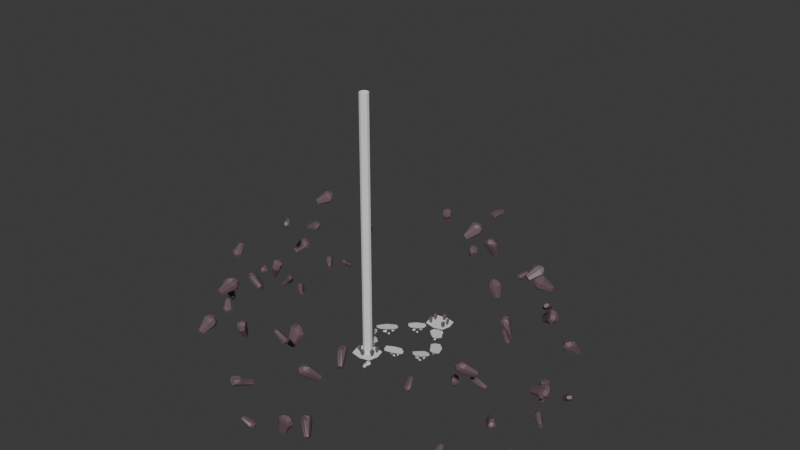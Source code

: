 # Source: map.blend  (saved by Blender 4.0.36; exported with 4.5.12 LTS)
import bpy
from mathutils import Matrix  # noqa: F401  (used for matrix-valued properties, if any)

bpy.ops.wm.read_factory_settings(use_empty=True)
scene = bpy.context.scene
scene.name = 'Scene'

# ---- collections
col_helpers = bpy.data.collections.new('Helpers'); scene.collection.children.link(col_helpers)
col_map = bpy.data.collections.new('Map'); scene.collection.children.link(col_map)
col_floating_rocks = bpy.data.collections.new('Floating rocks'); scene.collection.children.link(col_floating_rocks)

# ---- materials (node trees are filled in below, after node groups)
mat_material_002 = bpy.data.materials.new('Material.002')
mat_material_002.use_transparent_shadow = False
mat_runestone = bpy.data.materials.new('RuneStone')
mat_runestone.use_transparent_shadow = False

# ---- material node trees
mat_material_002.use_nodes = True; mat_material_002.node_tree.nodes.clear()
_N = mat_material_002.node_tree.nodes; _L = mat_material_002.node_tree.links
n0 = _N.new('ShaderNodeBsdfPrincipled'); n0.name = 'Principled BSDF'; n0.location = (10, 300)
n0.inputs[0].default_value = (0.1519, 0.06958, 0.05894, 1.0)
n0.inputs[3].default_value = 1.45
n1 = _N.new('ShaderNodeOutputMaterial'); n1.name = 'Material Output'; n1.location = (300, 300)
_L.new(n0.outputs[0], n1.inputs[0])
n1.is_active_output = True
mat_runestone.use_nodes = True; mat_runestone.node_tree.nodes.clear()
_N = mat_runestone.node_tree.nodes; _L = mat_runestone.node_tree.links
n0 = _N.new('ShaderNodeBsdfPrincipled'); n0.name = 'Principled BSDF'; n0.location = (10, 300)
n0.inputs[0].default_value = (0.1455, 0.0939, 0.1106, 1.0)
n0.inputs[3].default_value = 1.45
n1 = _N.new('ShaderNodeOutputMaterial'); n1.name = 'Material Output'; n1.location = (300, 300)
_L.new(n0.outputs[0], n1.inputs[0])
n1.is_active_output = True

# ---- world
world_world = bpy.data.worlds.new('World'); scene.world = world_world
world_world.use_nodes = True; world_world.node_tree.nodes.clear()
_N = world_world.node_tree.nodes; _L = world_world.node_tree.links
n0 = _N.new('ShaderNodeOutputWorld'); n0.name = 'World Output'; n0.location = (300, 300)
n1 = _N.new('ShaderNodeBackground'); n1.name = 'Background'; n1.location = (10, 300)
n1.inputs[0].default_value = (0.05088, 0.05088, 0.05088, 1.0)
_L.new(n1.outputs[0], n0.inputs[0])
n0.is_active_output = True
world_world.color = (0.05088, 0.05088, 0.05088)
world_world.use_sun_shadow = False
world_world.sun_shadow_jitter_overblur = 0.0

# ---- meshes
me_cube_003 = bpy.data.meshes.new('Cube.003')
me_cube_003.from_pydata([(-1.0, -1.0, -1.0), (-1.0, -1.0, 1.0), (-1.0, 1.0, -1.0), (-1.0, 1.0, 1.0), (1.0, -1.0, -1.0), (1.0, -1.0, 1.0), (1.0, 1.0, -1.0), (1.0, 1.0, 1.0)], [], [(0, 1, 3, 2), (2, 3, 7, 6), (6, 7, 5, 4), (4, 5, 1, 0), (2, 6, 4, 0), (7, 3, 1, 5)])
_uv = me_cube_003.uv_layers.new(name='UVMap')
_uv.uv.foreach_set('vector', [0.375, 0.0, 0.625, 0.0, 0.625, 0.25, 0.375, 0.25, 0.375, 0.25, 0.625, 0.25, 0.625, 0.5, 0.375, 0.5, 0.375, 0.5, 0.625, 0.5, 0.625, 0.75, 0.375, 0.75, 0.375, 0.75, 0.625, 0.75, 0.625, 1.0, 0.375, 1.0, 0.125, 0.5, 0.375, 0.5, 0.375, 0.75, 0.125, 0.75, 0.625, 0.5, 0.875, 0.5, 0.875, 0.75, 0.625, 0.75])
me_cube_003.update()
me_cube_004 = bpy.data.meshes.new('Cube.004')
me_cube_004.from_pydata([(-1.0, -1.0, -1.0), (-1.0, -1.0, 1.0), (-1.0, 1.0, -1.0), (-1.0, 1.0, 1.0), (1.0, -1.0, -1.0), (1.0, -1.0, 1.0), (1.0, 1.0, -1.0), (1.0, 1.0, 1.0)], [], [(0, 1, 3, 2), (2, 3, 7, 6), (6, 7, 5, 4), (4, 5, 1, 0), (2, 6, 4, 0), (7, 3, 1, 5)])
_uv = me_cube_004.uv_layers.new(name='UVMap')
_uv.uv.foreach_set('vector', [0.375, 0.0, 0.625, 0.0, 0.625, 0.25, 0.375, 0.25, 0.375, 0.25, 0.625, 0.25, 0.625, 0.5, 0.375, 0.5, 0.375, 0.5, 0.625, 0.5, 0.625, 0.75, 0.375, 0.75, 0.375, 0.75, 0.625, 0.75, 0.625, 1.0, 0.375, 1.0, 0.125, 0.5, 0.375, 0.5, 0.375, 0.75, 0.125, 0.75, 0.625, 0.5, 0.875, 0.5, 0.875, 0.75, 0.625, 0.75])
me_cube_004.materials.append(mat_material_002)
me_cube_004.update()
me_cube_009 = bpy.data.meshes.new('Cube.009')
me_cube_009.from_pydata([(-1.0, -1.0, -1.0), (-1.0, -1.0, 1.0), (-1.0, 1.0, -1.0), (-1.0, 1.0, 1.0), (1.0, -1.0, -1.0), (1.0, -1.0, 1.0), (1.0, 1.0, -1.0), (1.0, 1.0, 1.0)], [], [(0, 1, 3, 2), (2, 3, 7, 6), (6, 7, 5, 4), (4, 5, 1, 0), (2, 6, 4, 0), (7, 3, 1, 5)])
_uv = me_cube_009.uv_layers.new(name='UVMap')
_uv.uv.foreach_set('vector', [0.375, 0.0, 0.625, 0.0, 0.625, 0.25, 0.375, 0.25, 0.375, 0.25, 0.625, 0.25, 0.625, 0.5, 0.375, 0.5, 0.375, 0.5, 0.625, 0.5, 0.625, 0.75, 0.375, 0.75, 0.375, 0.75, 0.625, 0.75, 0.625, 1.0, 0.375, 1.0, 0.125, 0.5, 0.375, 0.5, 0.375, 0.75, 0.125, 0.75, 0.625, 0.5, 0.875, 0.5, 0.875, 0.75, 0.625, 0.75])
me_cube_009.update()
me_cube_023 = bpy.data.meshes.new('Cube.023')
me_cube_023.from_pydata([(-0.6702, -0.8821, -0.2787), (-1.0, -1.0, 1.0), (-0.8821, 0.8821, 0.003513), (-1.0, 1.0, 1.0), (0.8821, -0.8821, 0.003513), (1.0, -1.0, 1.0), (0.8821, 0.7755, -0.7178), (1.0, 1.0, 1.0), (-1.051, 1.562e-08, -0.6864), (-1.226, 0.0, 1.0), (1.081, 3.953e-09, 0.003513), (1.226, 0.0, 1.0), (-1.757e-09, 1.085, 0.003513), (0.0, 1.23, 1.0), (-1.757e-09, -1.085, 0.003513), (0.0, -1.23, 1.0), (0.0, -3.427e-09, 1.0), (-0.5703, -0.5703, -1.521), (-0.5703, 0.5703, -2.098), (0.5703, -0.3256, -1.345), (0.5703, 0.5664, -2.505), (-0.699, 1.177e-08, -2.098), (0.699, 1.177e-08, -2.098), (-6.402e-09, 0.7015, -2.098), (-6.402e-09, -0.7331, -1.721), (-0.4923, 0.05809, -9.229), (-0.2331, 0.1554, -8.157), (-0.4622, 0.2179, -9.869), (-0.1882, 0.2475, -9.264), (-0.2775, -0.0733, -10.11), (-0.09096, 0.07123, -9.751), (-0.3155, 0.1652, -12.09), (-0.07349, 0.2917, -10.63), (-0.6373, -0.4585, -6.653), (-0.5586, -0.4172, -3.445), (-0.5598, -0.211, -6.508), (-0.3842, -0.237, -3.823), (-0.2702, -0.6123, -6.26), (-0.1759, -0.4594, -4.087), (-0.09336, -0.1766, -7.584), (-0.09248, -0.1151, -4.067), (-0.2511, 0.7466, -4.815), (0.1058, 0.6863, -2.867), (-0.03786, 0.8361, -5.959), (0.2641, 0.6694, -4.435), (-0.1707, 0.3835, -5.078), (0.1726, 0.387, -4.396), (0.07469, 0.5249, -8.387), (0.4425, 0.5308, -6.043)], [], [(8, 9, 3, 2), (12, 13, 7, 6), (10, 11, 5, 4), (14, 15, 1, 0), (2, 12, 23, 18), (16, 9, 1, 15), (13, 3, 9, 16), (4, 14, 24, 19), (6, 7, 11, 10), (0, 1, 9, 8), (8, 2, 18, 21), (7, 13, 16, 11), (11, 16, 15, 5), (10, 4, 19, 22), (4, 5, 15, 14), (2, 3, 13, 12), (14, 0, 17, 24), (0, 8, 21, 17), (12, 6, 20, 23), (6, 10, 22, 20), (24, 17, 21, 18, 23, 20, 22, 19), (25, 26, 28, 27), (27, 28, 32, 31), (31, 32, 30, 29), (29, 30, 26, 25), (27, 31, 29, 25), (32, 28, 26, 30), (33, 34, 36, 35), (35, 36, 40, 39), (39, 40, 38, 37), (37, 38, 34, 33), (35, 39, 37, 33), (40, 36, 34, 38), (41, 42, 44, 43), (43, 44, 48, 47), (47, 48, 46, 45), (45, 46, 42, 41), (43, 47, 45, 41), (48, 44, 42, 46)])
_uv = me_cube_023.uv_layers.new(name='UVMap')
_uv.uv.foreach_set('vector', [0.7242, 0.1939, 0.7223, 3.726e-09, 0.8093, 1.533e-09, 0.7979, 0.115, 0.5006, 0.5206, 0.4999, 0.4058, 0.6106, 0.4058, 0.5987, 0.6038, 0.4819, 0.1269, 0.4957, 0.01314, 0.6101, 0.02869, 0.5827, 0.1406, 0.2341, 0.5859, 0.237, 0.4709, 0.3501, 0.4762, 0.309, 0.6222, 0.3978, 0.5237, 0.5006, 0.5206, 0.5011, 0.7633, 0.4346, 0.7653, 0.8633, 0.5431, 0.7265, 0.5122, 0.7769, 0.4063, 0.8942, 0.4058, 0.8323, 0.6803, 0.7265, 0.6295, 0.7265, 0.5122, 0.8633, 0.5431, 0.1323, 0.5859, 0.2341, 0.5859, 0.2286, 0.7862, 0.1622, 0.7466, 0.3843, 0.1986, 0.3833, -5.933e-09, 0.4957, 0.01314, 0.4819, 0.1269, 0.6123, 0.1533, 0.6101, 0.004541, 0.7223, 3.726e-09, 0.7242, 0.1939, 0.7242, 0.1939, 0.7979, 0.115, 0.764, 0.3581, 0.7143, 0.3581, 0.9496, 0.6798, 0.8323, 0.6803, 0.8633, 0.5431, 1.0, 0.5739, 1.0, 0.5739, 0.8633, 0.5431, 0.8942, 0.4058, 1.0, 0.4567, 0.4819, 0.1269, 0.5827, 0.1406, 0.5013, 0.2871, 0.4529, 0.3671, 0.1323, 0.5859, 0.1216, 0.4709, 0.237, 0.4709, 0.2341, 0.5859, 0.3978, 0.5237, 0.3833, 0.4093, 0.4999, 0.4058, 0.5006, 0.5206, 0.2341, 0.5859, 0.309, 0.6222, 0.2934, 0.7668, 0.2286, 0.7862, 0.6123, 0.1533, 0.7242, 0.1939, 0.7143, 0.3581, 0.6463, 0.2951, 0.5006, 0.5206, 0.5987, 0.6038, 0.5653, 0.8099, 0.5011, 0.7633, 0.3843, 0.1986, 0.4819, 0.1269, 0.4529, 0.3671, 0.3833, 0.4058, 0.8203, 0.6803, 0.8844, 0.6962, 0.8844, 0.786, 0.8613, 0.8405, 0.795, 0.8433, 0.7283, 0.8411, 0.7265, 0.7607, 0.7537, 0.6906, 0.3433, 0.1206, 0.382, 9.763e-08, 0.38, 0.1259, 0.344, 0.1927, 0.344, 0.1927, 0.38, 0.1259, 0.3833, 0.2826, 0.3433, 0.4473, 0.3243, 0.4496, 0.3027, 0.2828, 0.3243, 0.181, 0.3433, 0.2228, 0.08935, 0.8466, 0.06394, 0.8089, 0.06394, 0.6279, 0.1045, 0.7458, 0.7265, 0.4789, 0.7265, 0.7335, 0.6887, 0.509, 0.7084, 0.4058, 0.3027, 0.2828, 0.3027, 0.1266, 0.3089, -1.343e-07, 0.3243, 0.181, 0.1216, 0.3663, 0.1302, -6.546e-09, 0.1525, 0.04185, 0.1335, 0.348, 0.1335, 0.348, 0.1525, 0.04185, 0.1873, 0.06898, 0.1873, 0.4709, 0.1873, 0.4702, 0.1873, 0.06819, 0.227, 0.07156, 0.2405, 0.3205, 0.6159, 0.7227, 0.6106, 0.4771, 0.6559, 0.4058, 0.6559, 0.7704, 0.04905, 0.6677, -3.83e-09, 0.786, -5.483e-09, 0.6285, 0.02602, 0.6781, 0.1873, 0.06819, 0.2031, 0.04194, 0.2253, -3.756e-08, 0.227, 0.07156, 6.363e-09, 0.2175, 0.05805, 1.612e-08, 0.06087, 0.18, 0.01449, 0.3493, 0.01449, 0.3493, 0.06087, 0.18, 0.06394, 0.3656, 4.982e-08, 0.6285, 0.3027, 0.4536, 0.2405, 0.1908, 0.2577, -4.757e-09, 0.3027, 0.07454, 0.07969, 0.2485, 0.06394, 0.1722, 0.1048, -3.505e-08, 0.1216, 0.221, 0.1129, 0.3531, 0.06394, 0.6279, 0.07969, 0.2485, 0.1216, 0.221, 0.6697, 0.7672, 0.6559, 0.5842, 0.6559, 0.4058, 0.6887, 0.5803])
me_cube_023.update()
me_cube_024 = bpy.data.meshes.new('Cube.024')
me_cube_024.from_pydata([(-0.6702, -0.8821, -0.2787), (-1.0, -1.0, 1.0), (-0.8821, 0.8821, 0.003513), (-1.0, 1.0, 1.0), (0.8821, -0.8821, 0.003513), (1.0, -1.0, 1.0), (0.8821, 0.7755, -0.7178), (1.0, 1.0, 1.0), (-1.051, 1.562e-08, -0.6864), (-1.226, 0.0, 1.0), (1.081, 3.953e-09, 0.003513), (1.226, 0.0, 1.0), (-1.757e-09, 1.085, 0.003513), (0.0, 1.23, 1.0), (-1.757e-09, -1.085, 0.003513), (0.0, -1.23, 1.0), (0.0, -3.427e-09, 1.0), (-0.5703, -0.5703, -1.521), (-0.5703, 0.5703, -2.098), (0.5703, -0.3256, -1.345), (0.5703, 0.5664, -2.505), (-0.699, 1.177e-08, -2.098), (0.699, 1.177e-08, -2.098), (-6.402e-09, 0.7015, -2.098), (-6.402e-09, -0.7331, -1.721), (-0.4923, 0.05809, -9.229), (-0.2331, 0.1554, -8.157), (-0.4622, 0.2179, -9.869), (-0.1882, 0.2475, -9.264), (-0.2775, -0.0733, -10.11), (-0.09096, 0.07123, -9.751), (-0.3155, 0.1652, -12.09), (-0.07349, 0.2917, -10.63), (-0.6373, -0.4585, -6.653), (-0.5586, -0.4172, -3.445), (-0.5598, -0.211, -6.508), (-0.3842, -0.237, -3.823), (-0.2702, -0.6123, -6.26), (-0.1759, -0.4594, -4.087), (-0.09336, -0.1766, -7.584), (-0.09248, -0.1151, -4.067), (-0.2511, 0.7466, -4.815), (0.1058, 0.6863, -2.867), (-0.03786, 0.8361, -5.959), (0.2641, 0.6694, -4.435), (-0.1707, 0.3835, -5.078), (0.1726, 0.387, -4.396), (0.07469, 0.5249, -8.387), (0.4425, 0.5308, -6.043)], [], [(8, 9, 3, 2), (12, 13, 7, 6), (10, 11, 5, 4), (14, 15, 1, 0), (2, 12, 23, 18), (16, 9, 1, 15), (13, 3, 9, 16), (4, 14, 24, 19), (6, 7, 11, 10), (0, 1, 9, 8), (8, 2, 18, 21), (7, 13, 16, 11), (11, 16, 15, 5), (10, 4, 19, 22), (4, 5, 15, 14), (2, 3, 13, 12), (14, 0, 17, 24), (0, 8, 21, 17), (12, 6, 20, 23), (6, 10, 22, 20), (24, 17, 21, 18, 23, 20, 22, 19), (25, 26, 28, 27), (27, 28, 32, 31), (31, 32, 30, 29), (29, 30, 26, 25), (27, 31, 29, 25), (32, 28, 26, 30), (33, 34, 36, 35), (35, 36, 40, 39), (39, 40, 38, 37), (37, 38, 34, 33), (35, 39, 37, 33), (40, 36, 34, 38), (41, 42, 44, 43), (43, 44, 48, 47), (47, 48, 46, 45), (45, 46, 42, 41), (43, 47, 45, 41), (48, 44, 42, 46)])
_uv = me_cube_024.uv_layers.new(name='UVMap')
_uv.uv.foreach_set('vector', [0.7242, 0.1939, 0.7223, 3.726e-09, 0.8093, 1.533e-09, 0.7979, 0.115, 0.5006, 0.5206, 0.4999, 0.4058, 0.6106, 0.4058, 0.5987, 0.6038, 0.4819, 0.1269, 0.4957, 0.01314, 0.6101, 0.02869, 0.5827, 0.1406, 0.2341, 0.5859, 0.237, 0.4709, 0.3501, 0.4762, 0.309, 0.6222, 0.3978, 0.5237, 0.5006, 0.5206, 0.5011, 0.7633, 0.4346, 0.7653, 0.8633, 0.5431, 0.7265, 0.5122, 0.7769, 0.4063, 0.8942, 0.4058, 0.8323, 0.6803, 0.7265, 0.6295, 0.7265, 0.5122, 0.8633, 0.5431, 0.1323, 0.5859, 0.2341, 0.5859, 0.2286, 0.7862, 0.1622, 0.7466, 0.3843, 0.1986, 0.3833, -5.933e-09, 0.4957, 0.01314, 0.4819, 0.1269, 0.6123, 0.1533, 0.6101, 0.004541, 0.7223, 3.726e-09, 0.7242, 0.1939, 0.7242, 0.1939, 0.7979, 0.115, 0.764, 0.3581, 0.7143, 0.3581, 0.9496, 0.6798, 0.8323, 0.6803, 0.8633, 0.5431, 1.0, 0.5739, 1.0, 0.5739, 0.8633, 0.5431, 0.8942, 0.4058, 1.0, 0.4567, 0.4819, 0.1269, 0.5827, 0.1406, 0.5013, 0.2871, 0.4529, 0.3671, 0.1323, 0.5859, 0.1216, 0.4709, 0.237, 0.4709, 0.2341, 0.5859, 0.3978, 0.5237, 0.3833, 0.4093, 0.4999, 0.4058, 0.5006, 0.5206, 0.2341, 0.5859, 0.309, 0.6222, 0.2934, 0.7668, 0.2286, 0.7862, 0.6123, 0.1533, 0.7242, 0.1939, 0.7143, 0.3581, 0.6463, 0.2951, 0.5006, 0.5206, 0.5987, 0.6038, 0.5653, 0.8099, 0.5011, 0.7633, 0.3843, 0.1986, 0.4819, 0.1269, 0.4529, 0.3671, 0.3833, 0.4058, 0.8203, 0.6803, 0.8844, 0.6962, 0.8844, 0.786, 0.8613, 0.8405, 0.795, 0.8433, 0.7283, 0.8411, 0.7265, 0.7607, 0.7537, 0.6906, 0.3433, 0.1206, 0.382, 9.763e-08, 0.38, 0.1259, 0.344, 0.1927, 0.344, 0.1927, 0.38, 0.1259, 0.3833, 0.2826, 0.3433, 0.4473, 0.3243, 0.4496, 0.3027, 0.2828, 0.3243, 0.181, 0.3433, 0.2228, 0.08935, 0.8466, 0.06394, 0.8089, 0.06394, 0.6279, 0.1045, 0.7458, 0.7265, 0.4789, 0.7265, 0.7335, 0.6887, 0.509, 0.7084, 0.4058, 0.3027, 0.2828, 0.3027, 0.1266, 0.3089, -1.343e-07, 0.3243, 0.181, 0.1216, 0.3663, 0.1302, -6.546e-09, 0.1525, 0.04185, 0.1335, 0.348, 0.1335, 0.348, 0.1525, 0.04185, 0.1873, 0.06898, 0.1873, 0.4709, 0.1873, 0.4702, 0.1873, 0.06819, 0.227, 0.07156, 0.2405, 0.3205, 0.6159, 0.7227, 0.6106, 0.4771, 0.6559, 0.4058, 0.6559, 0.7704, 0.04905, 0.6677, -3.83e-09, 0.786, -5.483e-09, 0.6285, 0.02602, 0.6781, 0.1873, 0.06819, 0.2031, 0.04194, 0.2253, -3.756e-08, 0.227, 0.07156, 6.363e-09, 0.2175, 0.05805, 1.612e-08, 0.06087, 0.18, 0.01449, 0.3493, 0.01449, 0.3493, 0.06087, 0.18, 0.06394, 0.3656, 4.982e-08, 0.6285, 0.3027, 0.4536, 0.2405, 0.1908, 0.2577, -4.757e-09, 0.3027, 0.07454, 0.07969, 0.2485, 0.06394, 0.1722, 0.1048, -3.505e-08, 0.1216, 0.221, 0.1129, 0.3531, 0.06394, 0.6279, 0.07969, 0.2485, 0.1216, 0.221, 0.6697, 0.7672, 0.6559, 0.5842, 0.6559, 0.4058, 0.6887, 0.5803])
me_cube_024.update()
me_cube_012 = bpy.data.meshes.new('Cube.012')
me_cube_012.from_pydata([(-0.5522, -0.5522, -1.05), (-0.7132, -1.0, 0.6491), (-0.5522, 0.5522, -1.05), (-0.7132, 1.0, 0.6491), (0.5522, -0.5522, -1.05), (0.6718, -1.0, 0.6922), (0.5522, 0.5522, -1.05), (0.6718, 1.0, 0.6922), (-0.8334, -1.0, 0.2659), (-0.8334, 1.0, 0.2659), (0.9302, 1.0, 0.2803), (0.9302, -1.0, 0.2803), (0.0, 0.6706, -1.05), (0.0, 1.214, 0.788), (0.0, -0.6706, -1.05), (0.0, -1.214, 0.8248), (0.0, -1.214, 0.3449), (0.0, 1.214, 0.3449), (-0.6192, 0.0, -1.05), (-0.8308, 0.0, 0.8216), (0.6192, 0.0, -1.05), (0.8308, 0.0, 0.8216), (1.4, 0.0, 0.3449), (-1.4, 0.0, 0.3449), (0.0, 0.0, 1.0), (0.0, 0.0, -1.05)], [], [(23, 19, 3, 9), (17, 13, 7, 10), (22, 21, 5, 11), (16, 15, 1, 8), (25, 20, 4, 14), (24, 19, 1, 15), (14, 16, 8, 0), (20, 22, 11, 4), (12, 17, 10, 6), (18, 23, 9, 2), (2, 9, 17, 12), (4, 11, 16, 14), (21, 24, 15, 5), (18, 25, 14, 0), (11, 5, 15, 16), (9, 3, 13, 17), (2, 12, 25, 18), (7, 13, 24, 21), (0, 8, 23, 18), (6, 10, 22, 20), (13, 3, 19, 24), (12, 6, 20, 25), (10, 7, 21, 22), (8, 1, 19, 23)])
_uv = me_cube_012.uv_layers.new(name='UVMap')
_uv.uv.foreach_set('vector', [0.5, 0.125, 0.625, 0.125, 0.625, 0.25, 0.5, 0.25, 0.5, 0.375, 0.625, 0.375, 0.625, 0.5, 0.5, 0.5, 0.5, 0.625, 0.625, 0.625, 0.625, 0.75, 0.5, 0.75, 0.5, 0.875, 0.625, 0.875, 0.625, 1.0, 0.5, 1.0, 0.25, 0.625, 0.375, 0.625, 0.375, 0.75, 0.25, 0.75, 0.75, 0.625, 0.875, 0.625, 0.875, 0.75, 0.75, 0.75, 0.375, 0.875, 0.5, 0.875, 0.5, 1.0, 0.375, 1.0, 0.375, 0.625, 0.5, 0.625, 0.5, 0.75, 0.375, 0.75, 0.375, 0.375, 0.5, 0.375, 0.5, 0.5, 0.375, 0.5, 0.375, 0.125, 0.5, 0.125, 0.5, 0.25, 0.375, 0.25, 0.375, 0.25, 0.5, 0.25, 0.5, 0.375, 0.375, 0.375, 0.375, 0.75, 0.5, 0.75, 0.5, 0.875, 0.375, 0.875, 0.625, 0.625, 0.75, 0.625, 0.75, 0.75, 0.625, 0.75, 0.125, 0.625, 0.25, 0.625, 0.25, 0.75, 0.125, 0.75, 0.5, 0.75, 0.625, 0.75, 0.625, 0.875, 0.5, 0.875, 0.5, 0.25, 0.625, 0.25, 0.625, 0.375, 0.5, 0.375, 0.125, 0.5, 0.25, 0.5, 0.25, 0.625, 0.125, 0.625, 0.625, 0.5, 0.75, 0.5, 0.75, 0.625, 0.625, 0.625, 0.375, 0.0, 0.5, 0.0, 0.5, 0.125, 0.375, 0.125, 0.375, 0.5, 0.5, 0.5, 0.5, 0.625, 0.375, 0.625, 0.75, 0.5, 0.875, 0.5, 0.875, 0.625, 0.75, 0.625, 0.25, 0.5, 0.375, 0.5, 0.375, 0.625, 0.25, 0.625, 0.5, 0.5, 0.625, 0.5, 0.625, 0.625, 0.5, 0.625, 0.5, 0.0, 0.625, 0.0, 0.625, 0.125, 0.5, 0.125])
me_cube_012.materials.append(mat_runestone)
me_cube_012.update()
me_cube_013 = bpy.data.meshes.new('Cube.013')
me_cube_013.from_pydata([(-0.5522, -0.5522, -1.05), (-0.7132, -1.0, 0.6491), (-0.5522, 0.5522, -1.05), (-0.7132, 1.0, 0.6491), (0.5522, -0.5522, -1.05), (0.6718, -1.0, 0.6922), (0.5522, 0.5522, -1.05), (0.6718, 1.0, 0.6922), (-0.8334, -1.0, 0.2659), (-0.8334, 1.0, 0.2659), (0.9302, 1.0, 0.2803), (0.9302, -1.0, 0.2803), (0.0, 0.6706, -1.05), (0.0, 1.214, 0.788), (0.0, -0.6706, -1.05), (0.0, -1.214, 0.8248), (0.0, -1.214, 0.3449), (0.0, 1.214, 0.3449), (-0.6192, 0.0, -1.05), (-0.8308, 0.0, 0.8216), (0.6192, 0.0, -1.05), (0.8308, 0.0, 0.8216), (1.4, 0.0, 0.3449), (-1.4, 0.0, 0.3449), (0.0, 0.0, 1.0), (0.0, 0.0, -1.05)], [], [(23, 19, 3, 9), (17, 13, 7, 10), (22, 21, 5, 11), (16, 15, 1, 8), (25, 20, 4, 14), (24, 19, 1, 15), (14, 16, 8, 0), (20, 22, 11, 4), (12, 17, 10, 6), (18, 23, 9, 2), (2, 9, 17, 12), (4, 11, 16, 14), (21, 24, 15, 5), (18, 25, 14, 0), (11, 5, 15, 16), (9, 3, 13, 17), (2, 12, 25, 18), (7, 13, 24, 21), (0, 8, 23, 18), (6, 10, 22, 20), (13, 3, 19, 24), (12, 6, 20, 25), (10, 7, 21, 22), (8, 1, 19, 23)])
_uv = me_cube_013.uv_layers.new(name='UVMap')
_uv.uv.foreach_set('vector', [0.5, 0.125, 0.625, 0.125, 0.625, 0.25, 0.5, 0.25, 0.5, 0.375, 0.625, 0.375, 0.625, 0.5, 0.5, 0.5, 0.5, 0.625, 0.625, 0.625, 0.625, 0.75, 0.5, 0.75, 0.5, 0.875, 0.625, 0.875, 0.625, 1.0, 0.5, 1.0, 0.25, 0.625, 0.375, 0.625, 0.375, 0.75, 0.25, 0.75, 0.75, 0.625, 0.875, 0.625, 0.875, 0.75, 0.75, 0.75, 0.375, 0.875, 0.5, 0.875, 0.5, 1.0, 0.375, 1.0, 0.375, 0.625, 0.5, 0.625, 0.5, 0.75, 0.375, 0.75, 0.375, 0.375, 0.5, 0.375, 0.5, 0.5, 0.375, 0.5, 0.375, 0.125, 0.5, 0.125, 0.5, 0.25, 0.375, 0.25, 0.375, 0.25, 0.5, 0.25, 0.5, 0.375, 0.375, 0.375, 0.375, 0.75, 0.5, 0.75, 0.5, 0.875, 0.375, 0.875, 0.625, 0.625, 0.75, 0.625, 0.75, 0.75, 0.625, 0.75, 0.125, 0.625, 0.25, 0.625, 0.25, 0.75, 0.125, 0.75, 0.5, 0.75, 0.625, 0.75, 0.625, 0.875, 0.5, 0.875, 0.5, 0.25, 0.625, 0.25, 0.625, 0.375, 0.5, 0.375, 0.125, 0.5, 0.25, 0.5, 0.25, 0.625, 0.125, 0.625, 0.625, 0.5, 0.75, 0.5, 0.75, 0.625, 0.625, 0.625, 0.375, 0.0, 0.5, 0.0, 0.5, 0.125, 0.375, 0.125, 0.375, 0.5, 0.5, 0.5, 0.5, 0.625, 0.375, 0.625, 0.75, 0.5, 0.875, 0.5, 0.875, 0.625, 0.75, 0.625, 0.25, 0.5, 0.375, 0.5, 0.375, 0.625, 0.25, 0.625, 0.5, 0.5, 0.625, 0.5, 0.625, 0.625, 0.5, 0.625, 0.5, 0.0, 0.625, 0.0, 0.625, 0.125, 0.5, 0.125])
me_cube_013.materials.append(mat_runestone)
me_cube_013.update()
me_cube_014 = bpy.data.meshes.new('Cube.014')
me_cube_014.from_pydata([(-0.5522, -0.5522, -1.05), (-0.7132, -1.0, 0.6491), (-0.5522, 0.5522, -1.05), (-0.7132, 1.0, 0.6491), (0.5522, -0.5522, -1.05), (0.6718, -1.0, 0.6922), (0.5522, 0.5522, -1.05), (0.6718, 1.0, 0.6922), (-0.8334, -1.0, 0.2659), (-0.8334, 1.0, 0.2659), (0.9302, 1.0, 0.2803), (0.9302, -1.0, 0.2803), (0.0, 0.6706, -1.05), (0.0, 1.214, 0.788), (0.0, -0.6706, -1.05), (0.0, -1.214, 0.8248), (0.0, -1.214, 0.3449), (0.0, 1.214, 0.3449), (-0.6192, 0.0, -1.05), (-0.8308, 0.0, 0.8216), (0.6192, 0.0, -1.05), (0.8308, 0.0, 0.8216), (1.4, 0.0, 0.3449), (-1.4, 0.0, 0.3449), (0.0, 0.0, 1.0), (0.0, 0.0, -1.05)], [], [(23, 19, 3, 9), (17, 13, 7, 10), (22, 21, 5, 11), (16, 15, 1, 8), (25, 20, 4, 14), (24, 19, 1, 15), (14, 16, 8, 0), (20, 22, 11, 4), (12, 17, 10, 6), (18, 23, 9, 2), (2, 9, 17, 12), (4, 11, 16, 14), (21, 24, 15, 5), (18, 25, 14, 0), (11, 5, 15, 16), (9, 3, 13, 17), (2, 12, 25, 18), (7, 13, 24, 21), (0, 8, 23, 18), (6, 10, 22, 20), (13, 3, 19, 24), (12, 6, 20, 25), (10, 7, 21, 22), (8, 1, 19, 23)])
_uv = me_cube_014.uv_layers.new(name='UVMap')
_uv.uv.foreach_set('vector', [0.5, 0.125, 0.625, 0.125, 0.625, 0.25, 0.5, 0.25, 0.5, 0.375, 0.625, 0.375, 0.625, 0.5, 0.5, 0.5, 0.5, 0.625, 0.625, 0.625, 0.625, 0.75, 0.5, 0.75, 0.5, 0.875, 0.625, 0.875, 0.625, 1.0, 0.5, 1.0, 0.25, 0.625, 0.375, 0.625, 0.375, 0.75, 0.25, 0.75, 0.75, 0.625, 0.875, 0.625, 0.875, 0.75, 0.75, 0.75, 0.375, 0.875, 0.5, 0.875, 0.5, 1.0, 0.375, 1.0, 0.375, 0.625, 0.5, 0.625, 0.5, 0.75, 0.375, 0.75, 0.375, 0.375, 0.5, 0.375, 0.5, 0.5, 0.375, 0.5, 0.375, 0.125, 0.5, 0.125, 0.5, 0.25, 0.375, 0.25, 0.375, 0.25, 0.5, 0.25, 0.5, 0.375, 0.375, 0.375, 0.375, 0.75, 0.5, 0.75, 0.5, 0.875, 0.375, 0.875, 0.625, 0.625, 0.75, 0.625, 0.75, 0.75, 0.625, 0.75, 0.125, 0.625, 0.25, 0.625, 0.25, 0.75, 0.125, 0.75, 0.5, 0.75, 0.625, 0.75, 0.625, 0.875, 0.5, 0.875, 0.5, 0.25, 0.625, 0.25, 0.625, 0.375, 0.5, 0.375, 0.125, 0.5, 0.25, 0.5, 0.25, 0.625, 0.125, 0.625, 0.625, 0.5, 0.75, 0.5, 0.75, 0.625, 0.625, 0.625, 0.375, 0.0, 0.5, 0.0, 0.5, 0.125, 0.375, 0.125, 0.375, 0.5, 0.5, 0.5, 0.5, 0.625, 0.375, 0.625, 0.75, 0.5, 0.875, 0.5, 0.875, 0.625, 0.75, 0.625, 0.25, 0.5, 0.375, 0.5, 0.375, 0.625, 0.25, 0.625, 0.5, 0.5, 0.625, 0.5, 0.625, 0.625, 0.5, 0.625, 0.5, 0.0, 0.625, 0.0, 0.625, 0.125, 0.5, 0.125])
me_cube_014.materials.append(mat_runestone)
me_cube_014.update()
me_cube_015 = bpy.data.meshes.new('Cube.015')
me_cube_015.from_pydata([(-0.5522, -0.5522, -1.05), (-0.7132, -1.0, 0.6491), (-0.5522, 0.5522, -1.05), (-0.7132, 1.0, 0.6491), (0.5522, -0.5522, -1.05), (0.6718, -1.0, 0.6922), (0.5522, 0.5522, -1.05), (0.6718, 1.0, 0.6922), (-0.8334, -1.0, 0.2659), (-0.8334, 1.0, 0.2659), (0.9302, 1.0, 0.2803), (0.9302, -1.0, 0.2803), (0.0, 0.6706, -1.05), (0.0, 1.214, 0.788), (0.0, -0.6706, -1.05), (0.0, -1.214, 0.8248), (0.0, -1.214, 0.3449), (0.0, 1.214, 0.3449), (-0.6192, 0.0, -1.05), (-0.8308, 0.0, 0.8216), (0.6192, 0.0, -1.05), (0.8308, 0.0, 0.8216), (1.4, 0.0, 0.3449), (-1.4, 0.0, 0.3449), (0.0, 0.0, 1.0), (0.0, 0.0, -1.05)], [], [(23, 19, 3, 9), (17, 13, 7, 10), (22, 21, 5, 11), (16, 15, 1, 8), (25, 20, 4, 14), (24, 19, 1, 15), (14, 16, 8, 0), (20, 22, 11, 4), (12, 17, 10, 6), (18, 23, 9, 2), (2, 9, 17, 12), (4, 11, 16, 14), (21, 24, 15, 5), (18, 25, 14, 0), (11, 5, 15, 16), (9, 3, 13, 17), (2, 12, 25, 18), (7, 13, 24, 21), (0, 8, 23, 18), (6, 10, 22, 20), (13, 3, 19, 24), (12, 6, 20, 25), (10, 7, 21, 22), (8, 1, 19, 23)])
_uv = me_cube_015.uv_layers.new(name='UVMap')
_uv.uv.foreach_set('vector', [0.5, 0.125, 0.625, 0.125, 0.625, 0.25, 0.5, 0.25, 0.5, 0.375, 0.625, 0.375, 0.625, 0.5, 0.5, 0.5, 0.5, 0.625, 0.625, 0.625, 0.625, 0.75, 0.5, 0.75, 0.5, 0.875, 0.625, 0.875, 0.625, 1.0, 0.5, 1.0, 0.25, 0.625, 0.375, 0.625, 0.375, 0.75, 0.25, 0.75, 0.75, 0.625, 0.875, 0.625, 0.875, 0.75, 0.75, 0.75, 0.375, 0.875, 0.5, 0.875, 0.5, 1.0, 0.375, 1.0, 0.375, 0.625, 0.5, 0.625, 0.5, 0.75, 0.375, 0.75, 0.375, 0.375, 0.5, 0.375, 0.5, 0.5, 0.375, 0.5, 0.375, 0.125, 0.5, 0.125, 0.5, 0.25, 0.375, 0.25, 0.375, 0.25, 0.5, 0.25, 0.5, 0.375, 0.375, 0.375, 0.375, 0.75, 0.5, 0.75, 0.5, 0.875, 0.375, 0.875, 0.625, 0.625, 0.75, 0.625, 0.75, 0.75, 0.625, 0.75, 0.125, 0.625, 0.25, 0.625, 0.25, 0.75, 0.125, 0.75, 0.5, 0.75, 0.625, 0.75, 0.625, 0.875, 0.5, 0.875, 0.5, 0.25, 0.625, 0.25, 0.625, 0.375, 0.5, 0.375, 0.125, 0.5, 0.25, 0.5, 0.25, 0.625, 0.125, 0.625, 0.625, 0.5, 0.75, 0.5, 0.75, 0.625, 0.625, 0.625, 0.375, 0.0, 0.5, 0.0, 0.5, 0.125, 0.375, 0.125, 0.375, 0.5, 0.5, 0.5, 0.5, 0.625, 0.375, 0.625, 0.75, 0.5, 0.875, 0.5, 0.875, 0.625, 0.75, 0.625, 0.25, 0.5, 0.375, 0.5, 0.375, 0.625, 0.25, 0.625, 0.5, 0.5, 0.625, 0.5, 0.625, 0.625, 0.5, 0.625, 0.5, 0.0, 0.625, 0.0, 0.625, 0.125, 0.5, 0.125])
me_cube_015.materials.append(mat_runestone)
me_cube_015.update()
me_cube_016 = bpy.data.meshes.new('Cube.016')
me_cube_016.from_pydata([(-0.5522, -0.5522, -1.05), (-0.7132, -1.0, 0.6491), (-0.5522, 0.5522, -1.05), (-0.7132, 1.0, 0.6491), (0.5522, -0.5522, -1.05), (0.6718, -1.0, 0.6922), (0.5522, 0.5522, -1.05), (0.6718, 1.0, 0.6922), (-0.8334, -1.0, 0.2659), (-0.8334, 1.0, 0.2659), (0.9302, 1.0, 0.2803), (0.9302, -1.0, 0.2803), (0.0, 0.6706, -1.05), (0.0, 1.214, 0.788), (0.0, -0.6706, -1.05), (0.0, -1.214, 0.8248), (0.0, -1.214, 0.3449), (0.0, 1.214, 0.3449), (-0.6192, 0.0, -1.05), (-0.8308, 0.0, 0.8216), (0.6192, 0.0, -1.05), (0.8308, 0.0, 0.8216), (1.4, 0.0, 0.3449), (-1.4, 0.0, 0.3449), (0.0, 0.0, 1.0), (0.0, 0.0, -1.05)], [], [(23, 19, 3, 9), (17, 13, 7, 10), (22, 21, 5, 11), (16, 15, 1, 8), (25, 20, 4, 14), (24, 19, 1, 15), (14, 16, 8, 0), (20, 22, 11, 4), (12, 17, 10, 6), (18, 23, 9, 2), (2, 9, 17, 12), (4, 11, 16, 14), (21, 24, 15, 5), (18, 25, 14, 0), (11, 5, 15, 16), (9, 3, 13, 17), (2, 12, 25, 18), (7, 13, 24, 21), (0, 8, 23, 18), (6, 10, 22, 20), (13, 3, 19, 24), (12, 6, 20, 25), (10, 7, 21, 22), (8, 1, 19, 23)])
_uv = me_cube_016.uv_layers.new(name='UVMap')
_uv.uv.foreach_set('vector', [0.5, 0.125, 0.625, 0.125, 0.625, 0.25, 0.5, 0.25, 0.5, 0.375, 0.625, 0.375, 0.625, 0.5, 0.5, 0.5, 0.5, 0.625, 0.625, 0.625, 0.625, 0.75, 0.5, 0.75, 0.5, 0.875, 0.625, 0.875, 0.625, 1.0, 0.5, 1.0, 0.25, 0.625, 0.375, 0.625, 0.375, 0.75, 0.25, 0.75, 0.75, 0.625, 0.875, 0.625, 0.875, 0.75, 0.75, 0.75, 0.375, 0.875, 0.5, 0.875, 0.5, 1.0, 0.375, 1.0, 0.375, 0.625, 0.5, 0.625, 0.5, 0.75, 0.375, 0.75, 0.375, 0.375, 0.5, 0.375, 0.5, 0.5, 0.375, 0.5, 0.375, 0.125, 0.5, 0.125, 0.5, 0.25, 0.375, 0.25, 0.375, 0.25, 0.5, 0.25, 0.5, 0.375, 0.375, 0.375, 0.375, 0.75, 0.5, 0.75, 0.5, 0.875, 0.375, 0.875, 0.625, 0.625, 0.75, 0.625, 0.75, 0.75, 0.625, 0.75, 0.125, 0.625, 0.25, 0.625, 0.25, 0.75, 0.125, 0.75, 0.5, 0.75, 0.625, 0.75, 0.625, 0.875, 0.5, 0.875, 0.5, 0.25, 0.625, 0.25, 0.625, 0.375, 0.5, 0.375, 0.125, 0.5, 0.25, 0.5, 0.25, 0.625, 0.125, 0.625, 0.625, 0.5, 0.75, 0.5, 0.75, 0.625, 0.625, 0.625, 0.375, 0.0, 0.5, 0.0, 0.5, 0.125, 0.375, 0.125, 0.375, 0.5, 0.5, 0.5, 0.5, 0.625, 0.375, 0.625, 0.75, 0.5, 0.875, 0.5, 0.875, 0.625, 0.75, 0.625, 0.25, 0.5, 0.375, 0.5, 0.375, 0.625, 0.25, 0.625, 0.5, 0.5, 0.625, 0.5, 0.625, 0.625, 0.5, 0.625, 0.5, 0.0, 0.625, 0.0, 0.625, 0.125, 0.5, 0.125])
me_cube_016.materials.append(mat_runestone)
me_cube_016.update()
me_cube_025 = bpy.data.meshes.new('Cube.025')
me_cube_025.from_pydata([(11.32, -2.125, 1.659), (10.82, -3.28, 2.382), (3.944, 3.457, 1.416), (3.149, 3.518, 1.912), (15.46, 1.543, 1.497), (16.22, 1.36, 2.001), (8.065, 8.218, 0.6735), (6.934, 9.538, 1.437), (7.28, 0.04379, 1.305), (6.865, -0.3523, 2.168), (12.39, 5.671, 1.188), (12.74, 6.088, 1.646), (4.565, 6.796, 1.17), (3.666, 7.356, 1.634), (13.81, -1.333, 1.729), (14.31, -1.878, 2.262), (9.805, 2.868, 1.907), (10.53, -0.7725, 0.9425), (6.06, 3.235, 0.3768), (12.5, 3.002, 0.7286), (8.54, 6.429, -0.08051), (8.12, 0.9153, 0.5381), (11.47, 4.588, 0.2399), (6.659, 5.326, 0.2174), (12.58, -0.0182, 0.7783), (8.378, 1.4, -3.015), (8.589, 2.479, -2.57), (7.781, 2.024, -3.375), (8.286, 2.894, -3.145), (9.392, 1.455, -3.461), (9.28, 2.49, -3.361), (8.342, 2.148, -4.482), (8.349, 3.317, -3.853), (9.953, -0.7259, -1.589), (10.01, -0.2592, -0.044), (9.232, 0.3624, -1.598), (9.769, 0.8194, -0.3123), (11.44, -0.3788, -1.427), (11.14, 0.5146, -0.425), (10.25, 1.645, -2.232), (10.02, 2.009, -0.5254), (5.883, 4.669, -1.066), (6.96, 5.545, -0.1808), (5.829, 5.577, -1.695), (7.381, 5.876, -0.9814), (7.74, 3.588, -1.13), (8.496, 4.574, -0.8733), (7.635, 4.664, -2.841), (8.418, 5.805, -1.777), (24.36, -21.6, 4.459), (23.52, -22.65, 5.285), (17.46, -12.92, 3.086), (16.71, -12.71, 3.546), (29.58, -19.78, 4.288), (30.36, -20.65, 4.954), (22.3, -8.96, 2.04), (21.5, -7.52, 2.645), (20.38, -17.04, 3.462), (19.87, -17.26, 4.341), (26.53, -12.59, 3.035), (26.94, -12.21, 3.466), (18.73, -9.861, 2.553), (18.08, -9.203, 2.935), (27.17, -22.43, 4.77), (27.45, -23.57, 5.515), (23.41, -14.74, 3.904), (23.79, -19.39, 3.451), (19.51, -13.53, 2.146), (26.45, -15.92, 2.938), (22.49, -10.84, 1.476), (21.39, -16.44, 2.653), (25.43, -13.56, 2.154), (20.42, -11.59, 1.808), (26.16, -19.77, 3.415), (21.76, -16.33, -0.9219), (22.11, -15.22, -0.5801), (21.22, -15.57, -1.375), (21.86, -14.77, -1.212), (22.89, -16.66, -1.306), (22.86, -15.47, -1.332), (21.84, -15.68, -2.462), (21.99, -14.41, -1.957), (23.2, -19.28, 0.872), (23.3, -18.64, 2.361), (22.57, -17.71, 0.6736), (23.19, -17.31, 1.943), (24.89, -19.6, 1.122), (24.65, -18.3, 1.982), (23.84, -16.71, -0.03614), (23.6, -16.04, 1.602), (19.59, -12.26, 0.5686), (20.75, -11.45, 1.401), (19.74, -11.46, -0.1408), (21.23, -11.27, 0.5873), (21.34, -13.71, 0.6929), (22.25, -12.85, 0.8834), (21.38, -12.73, -1.129), (22.32, -11.62, -0.1517), (19.58, -36.68, 8.959), (18.31, -36.29, 9.557), (23.24, -28.94, 7.385), (23.09, -28.13, 7.747), (24.09, -39.8, 9.686), (24.08, -40.4, 10.34), (28.76, -32.08, 7.567), (29.7, -30.74, 8.203), (20.72, -32.59, 7.786), (20.2, -32.1, 8.54), (27.29, -36.29, 8.796), (27.74, -36.44, 9.32), (26.58, -29.05, 7.417), (26.88, -28.17, 7.777), (20.93, -38.78, 9.556), (20.52, -39.21, 10.18), (23.97, -34.27, 8.93), (20.69, -35.8, 8.096), (23.56, -31.04, 6.723), (24.78, -36.94, 8.33), (27.2, -32.84, 6.837), (21.79, -33.36, 7.22), (26.09, -35.83, 7.665), (25.71, -31.29, 6.749), (21.93, -37.6, 8.372), (22.5, -34.19, 3.803), (23.57, -34.08, 4.301), (23.0, -33.57, 3.346), (23.93, -33.83, 3.689), (22.81, -35.24, 3.578), (23.77, -34.88, 3.664), (23.3, -34.29, 2.374), (24.4, -33.94, 3.018), (20.72, -35.79, 5.504), (21.11, -35.42, 7.027), (21.62, -34.92, 5.355), (22.11, -35.06, 6.727), (21.4, -37.08, 5.977), (22.13, -36.39, 6.896), (23.12, -35.74, 4.959), (23.33, -35.12, 6.584), (25.0, -30.95, 5.328), (26.01, -31.59, 6.419), (25.9, -30.87, 4.744), (26.48, -32.05, 5.72), (24.36, -32.8, 5.575), (25.46, -33.28, 5.998), (25.49, -32.83, 3.907), (26.69, -33.15, 5.132), (5.314, -49.86, 14.56), (4.221, -49.12, 15.23), (12.38, -43.19, 12.71), (12.56, -42.42, 13.05), (8.06, -54.65, 14.94), (7.618, -55.38, 15.55), (16.43, -48.04, 12.44), (17.75, -47.3, 12.94), (8.726, -45.8, 13.43), (8.453, -45.2, 14.23), (13.64, -51.59, 13.86), (14.04, -51.91, 14.35), (15.37, -44.63, 12.41), (15.92, -44.01, 12.69), (5.609, -52.47, 14.95), (5.173, -52.73, 15.52), (11.25, -48.56, 14.29), (7.127, -49.16, 13.68), (11.92, -45.22, 12.09), (10.84, -51.53, 13.61), (14.7, -48.19, 11.88), (9.423, -46.86, 12.77), (12.61, -50.69, 12.83), (13.8, -46.21, 11.91), (7.308, -51.46, 13.82), (9.599, -47.73, 9.283), (10.68, -48.02, 9.694), (10.26, -47.32, 8.794), (11.08, -47.9, 9.055), (9.49, -48.83, 9.017), (10.54, -48.81, 9.033), (10.22, -48.05, 7.793), (11.42, -48.15, 8.348), (7.476, -48.73, 11.89), (7.847, -48.77, 12.6), (8.554, -48.26, 10.89), (9.013, -48.67, 12.23), (7.239, -50.46, 11.46), (8.377, -50.07, 12.37), (9.648, -49.52, 10.37), (10.16, -49.07, 11.99), (13.1, -45.64, 10.56), (13.95, -46.59, 11.56), (13.85, -45.95, 9.897), (14.15, -47.18, 10.83), (12.15, -47.03, 12.64), (12.9, -47.97, 11.21), (12.82, -47.54, 9.132), (13.95, -48.28, 10.24)], [], [(8, 9, 3, 2), (12, 13, 7, 6), (10, 11, 5, 4), (14, 15, 1, 0), (2, 12, 23, 18), (16, 9, 1, 15), (13, 3, 9, 16), (4, 14, 24, 19), (6, 7, 11, 10), (0, 1, 9, 8), (8, 2, 18, 21), (7, 13, 16, 11), (11, 16, 15, 5), (10, 4, 19, 22), (4, 5, 15, 14), (2, 3, 13, 12), (14, 0, 17, 24), (0, 8, 21, 17), (12, 6, 20, 23), (6, 10, 22, 20), (24, 17, 21, 18, 23, 20, 22, 19), (25, 26, 28, 27), (27, 28, 32, 31), (31, 32, 30, 29), (29, 30, 26, 25), (27, 31, 29, 25), (32, 28, 26, 30), (33, 34, 36, 35), (35, 36, 40, 39), (39, 40, 38, 37), (37, 38, 34, 33), (35, 39, 37, 33), (40, 36, 34, 38), (41, 42, 44, 43), (43, 44, 48, 47), (47, 48, 46, 45), (45, 46, 42, 41), (43, 47, 45, 41), (48, 44, 42, 46), (57, 58, 52, 51), (61, 62, 56, 55), (59, 60, 54, 53), (63, 64, 50, 49), (51, 61, 72, 67), (65, 58, 50, 64), (62, 52, 58, 65), (53, 63, 73, 68), (55, 56, 60, 59), (49, 50, 58, 57), (57, 51, 67, 70), (56, 62, 65, 60), (60, 65, 64, 54), (59, 53, 68, 71), (53, 54, 64, 63), (51, 52, 62, 61), (63, 49, 66, 73), (49, 57, 70, 66), (61, 55, 69, 72), (55, 59, 71, 69), (73, 66, 70, 67, 72, 69, 71, 68), (74, 75, 77, 76), (76, 77, 81, 80), (80, 81, 79, 78), (78, 79, 75, 74), (76, 80, 78, 74), (81, 77, 75, 79), (82, 83, 85, 84), (84, 85, 89, 88), (88, 89, 87, 86), (86, 87, 83, 82), (84, 88, 86, 82), (89, 85, 83, 87), (90, 91, 93, 92), (92, 93, 97, 96), (96, 97, 95, 94), (94, 95, 91, 90), (92, 96, 94, 90), (97, 93, 91, 95), (106, 107, 101, 100), (110, 111, 105, 104), (108, 109, 103, 102), (112, 113, 99, 98), (100, 110, 121, 116), (114, 107, 99, 113), (111, 101, 107, 114), (102, 112, 122, 117), (104, 105, 109, 108), (98, 99, 107, 106), (106, 100, 116, 119), (105, 111, 114, 109), (109, 114, 113, 103), (108, 102, 117, 120), (102, 103, 113, 112), (100, 101, 111, 110), (112, 98, 115, 122), (98, 106, 119, 115), (110, 104, 118, 121), (104, 108, 120, 118), (122, 115, 119, 116, 121, 118, 120, 117), (123, 124, 126, 125), (125, 126, 130, 129), (129, 130, 128, 127), (127, 128, 124, 123), (125, 129, 127, 123), (130, 126, 124, 128), (131, 132, 134, 133), (133, 134, 138, 137), (137, 138, 136, 135), (135, 136, 132, 131), (133, 137, 135, 131), (138, 134, 132, 136), (139, 140, 142, 141), (141, 142, 146, 145), (145, 146, 144, 143), (143, 144, 140, 139), (141, 145, 143, 139), (146, 142, 140, 144), (155, 156, 150, 149), (159, 160, 154, 153), (157, 158, 152, 151), (161, 162, 148, 147), (149, 159, 170, 165), (163, 156, 148, 162), (160, 150, 156, 163), (151, 161, 171, 166), (153, 154, 158, 157), (147, 148, 156, 155), (155, 149, 165, 168), (154, 160, 163, 158), (158, 163, 162, 152), (157, 151, 166, 169), (151, 152, 162, 161), (149, 150, 160, 159), (161, 147, 164, 171), (147, 155, 168, 164), (159, 153, 167, 170), (153, 157, 169, 167), (171, 164, 168, 165, 170, 167, 169, 166), (172, 173, 175, 174), (174, 175, 179, 178), (178, 179, 177, 176), (176, 177, 173, 172), (174, 178, 176, 172), (179, 175, 173, 177), (180, 181, 183, 182), (182, 183, 187, 186), (186, 187, 185, 184), (184, 185, 181, 180), (182, 186, 184, 180), (187, 183, 181, 185), (188, 189, 191, 190), (190, 191, 195, 194), (194, 195, 193, 192), (192, 193, 189, 188), (190, 194, 192, 188), (195, 191, 189, 193)])
_uv = me_cube_025.uv_layers.new(name='UVMap')
_uv.uv.foreach_set('vector', [0.9388, 0.8357, 0.9667, 0.8373, 0.9554, 0.9814, 0.9375, 0.9636, 0.6052, 0.7385, 0.6118, 0.7659, 0.5084, 0.7389, 0.5119, 0.6937, 0.4751, 0.6245, 0.4602, 0.6287, 0.4668, 0.4713, 0.4808, 0.4867, 0.6039, 0.4033, 0.6078, 0.3825, 0.6992, 0.4281, 0.6645, 0.4401, 0.6843, 0.6908, 0.6052, 0.7385, 0.5938, 0.6714, 0.6471, 0.6458, 0.6048, 0.1755, 0.4869, 0.1873, 0.4869, 0.05329, 0.5739, 1.794e-09, 0.6034, 0.3825, 0.5112, 0.3314, 0.4869, 0.1873, 0.6048, 0.1755, 0.5157, 0.4218, 0.6039, 0.4033, 0.5964, 0.4539, 0.537, 0.5098, 0.4848, 0.7405, 0.4602, 0.7834, 0.4602, 0.6287, 0.4751, 0.6245, 0.9348, 0.712, 0.9667, 0.7034, 0.9667, 0.8373, 0.9388, 0.8357, 0.6924, 0.5619, 0.6843, 0.6908, 0.6471, 0.6458, 0.6571, 0.562, 0.704, 0.3466, 0.6034, 0.3825, 0.6048, 0.1755, 0.7227, 0.1637, 0.7227, 0.1637, 0.6048, 0.1755, 0.5739, 1.794e-09, 0.6756, 0.01094, 0.4869, 0.5588, 0.5157, 0.4218, 0.537, 0.5098, 0.5219, 0.5601, 0.5157, 0.4218, 0.5074, 0.4021, 0.6078, 0.3825, 0.6039, 0.4033, 0.6843, 0.6908, 0.6992, 0.7071, 0.6118, 0.7659, 0.6052, 0.7385, 0.6039, 0.4033, 0.6645, 0.4401, 0.649, 0.4818, 0.5964, 0.4539, 0.6645, 0.4401, 0.6924, 0.5619, 0.6571, 0.562, 0.649, 0.4818, 0.6052, 0.7385, 0.5119, 0.6937, 0.5367, 0.6534, 0.5938, 0.6714, 0.5119, 0.6937, 0.4869, 0.5588, 0.5219, 0.5601, 0.5367, 0.6534, 0.5964, 0.4539, 0.649, 0.4818, 0.6571, 0.562, 0.6471, 0.6458, 0.5938, 0.6714, 0.5367, 0.6534, 0.5219, 0.5601, 0.537, 0.5098, 0.3269, 0.9348, 0.3, 0.9427, 0.2861, 0.9367, 0.3071, 0.921, 0.3803, 0.9616, 0.4082, 0.9645, 0.4127, 0.985, 0.3803, 0.9952, 0.08185, 0.9545, 0.08185, 0.9202, 0.1117, 0.938, 0.1231, 0.9624, 0.3269, 0.9631, 0.2991, 0.9628, 0.3, 0.9427, 0.3269, 0.9348, 0.5138, 0.9564, 0.4815, 0.9666, 0.4815, 0.9245, 0.5091, 0.9314, 0.08185, 0.9202, 0.1023, 0.9182, 0.1231, 0.9209, 0.1117, 0.938, 0.9607, 0.333, 0.9943, 0.333, 0.9833, 0.3577, 0.9611, 0.3666, 0.7938, 0.333, 0.8313, 0.3372, 0.8399, 0.3676, 0.7938, 0.3807, 0.4273, 0.9191, 0.3803, 0.9149, 0.393, 0.8665, 0.4273, 0.8515, 0.3272, 0.9506, 0.3269, 0.9222, 0.3653, 0.9188, 0.3653, 0.9618, 0.04245, 0.8998, -1.026e-08, 0.9186, -5.183e-09, 0.8526, 0.0395, 0.8646, 0.07948, 0.9686, 0.05481, 0.9459, 0.04245, 0.9178, 0.08065, 0.9178, 0.1721, 0.8561, 0.2131, 0.8526, 0.2156, 0.8786, 0.1845, 0.8776, 0.1845, 0.8776, 0.2156, 0.8786, 0.2156, 0.9078, 0.1697, 0.9165, 0.8809, 0.3806, 0.8399, 0.3616, 0.8485, 0.3345, 0.8809, 0.333, 0.2963, 0.8599, 0.2963, 0.8924, 0.2479, 0.8848, 0.2385, 0.8515, 0.673, 0.8527, 0.6835, 0.9148, 0.6285, 0.9148, 0.6453, 0.8589, 0.273, 0.9205, 0.2505, 0.9018, 0.2479, 0.8848, 0.2963, 0.8924, 0.9712, 0.5559, 0.9994, 0.5556, 1.0, 0.7034, 0.9804, 0.6882, 0.372, 0.4477, 0.3779, 0.4713, 0.2747, 0.4577, 0.2766, 0.415, 0.4773, 0.248, 0.4631, 0.2498, 0.4706, 2.013e-09, 0.4839, 0.0336, 0.3763, 0.03179, 0.3889, -1.007e-07, 0.4631, 0.08099, 0.4262, 0.09399, 0.4479, 0.397, 0.372, 0.4477, 0.3576, 0.3855, 0.4081, 0.355, 0.1197, 0.2633, 0.00101, 0.2593, 3.824e-08, 0.08079, 0.07419, 1.192e-08, 0.0852, 0.4707, 7.474e-08, 0.4113, 0.00101, 0.2593, 0.1197, 0.2633, 0.2808, 0.0559, 0.3763, 0.03179, 0.3552, 0.1107, 0.2898, 0.1935, 0.4869, 0.3912, 0.4631, 0.4323, 0.4631, 0.2498, 0.4773, 0.248, 0.9649, 0.3907, 1.0, 0.3825, 0.9994, 0.5556, 0.9712, 0.5559, 0.9712, 0.5559, 0.9804, 0.6882, 0.9348, 0.6446, 0.9363, 0.5527, 0.1884, 0.4572, 0.0852, 0.4707, 0.1197, 0.2633, 0.2385, 0.2674, 0.2385, 0.2674, 0.1197, 0.2633, 0.07419, 1.192e-08, 0.1848, 0.02267, 0.2385, 0.2666, 0.2808, 0.0559, 0.2898, 0.1935, 0.2752, 0.2643, 0.2808, 0.0559, 0.2783, 0.02264, 0.3889, -1.007e-07, 0.3763, 0.03179, 0.4479, 0.397, 0.4631, 0.4119, 0.3779, 0.4713, 0.372, 0.4477, 0.3763, 0.03179, 0.4262, 0.09399, 0.4032, 0.1549, 0.3552, 0.1107, 0.4262, 0.09399, 0.4449, 0.2594, 0.4107, 0.2598, 0.4032, 0.1549, 0.372, 0.4477, 0.2766, 0.415, 0.2988, 0.3718, 0.3576, 0.3855, 0.2766, 0.415, 0.2385, 0.2666, 0.2752, 0.2643, 0.2988, 0.3718, 0.3552, 0.1107, 0.4032, 0.1549, 0.4107, 0.2598, 0.4081, 0.355, 0.3576, 0.3855, 0.2988, 0.3718, 0.2752, 0.2643, 0.2898, 0.1935, 0.7399, 0.9428, 0.7686, 0.9516, 0.7773, 0.9648, 0.7504, 0.9672, 0.7794, 0.9716, 0.7887, 0.9454, 0.8107, 0.9452, 0.8107, 0.981, 0.6285, 0.9513, 0.6285, 0.9177, 0.6618, 0.9407, 0.6751, 0.9672, 0.7512, 0.9126, 0.7773, 0.9317, 0.7686, 0.9516, 0.7399, 0.9428, 0.7558, 0.3763, 0.7227, 0.3824, 0.7227, 0.333, 0.7524, 0.3482, 0.6285, 0.9177, 0.6486, 0.9148, 0.6704, 0.9189, 0.6618, 0.9407, 0.876, 0.812, 0.9198, 0.8174, 0.9207, 0.8479, 0.8851, 0.8387, 0.8851, 0.8387, 0.9207, 0.8479, 0.9226, 0.884, 0.8743, 0.884, 0.5862, 0.8542, 0.5379, 0.8573, 0.5515, 0.79, 0.5862, 0.7659, 0.4331, 0.9465, 0.4273, 0.9197, 0.4649, 0.9193, 0.4649, 0.9617, 0.6711, 0.8359, 0.6285, 0.8527, 0.6285, 0.7659, 0.6688, 0.7896, 0.4554, 0.9193, 0.435, 0.8883, 0.4273, 0.8515, 0.4658, 0.8515, 0.4602, 0.8232, 0.4602, 0.7834, 0.486, 0.785, 0.4854, 0.8134, 0.3073, 0.921, 0.2963, 0.8825, 0.2963, 0.8515, 0.3269, 0.8698, 0.1667, 0.968, 0.1231, 0.9533, 0.1332, 0.9214, 0.1667, 0.9168, 0.0901, 0.8562, 0.1231, 0.8526, 0.1231, 0.9075, 0.08915, 0.9182, 0.5299, 0.864, 0.5379, 0.9245, 0.4815, 0.9245, 0.5024, 0.8662, 0.1697, 0.9466, 0.1815, 0.9218, 0.2008, 0.9165, 0.2008, 0.9697, 0.8023, 0.7332, 0.8265, 0.7332, 0.8258, 0.8684, 0.8105, 0.8538, 0.8212, 0.3096, 0.8229, 0.333, 0.7242, 0.2992, 0.7334, 0.2583, 0.9822, 0.8417, 0.9667, 0.8469, 0.971, 0.7034, 0.986, 0.7156, 0.7175, 0.8295, 0.7399, 0.8293, 0.7224, 0.9269, 0.6992, 0.895, 0.9052, 0.2755, 0.8212, 0.3096, 0.8186, 0.2475, 0.875, 0.2302, 0.817, 0.5468, 0.6992, 0.5598, 0.6992, 0.4324, 0.7866, 0.3825, 0.8211, 0.7332, 0.7264, 0.6925, 0.6992, 0.5598, 0.817, 0.5468, 0.7628, 0.009278, 0.8528, 1.74e-08, 0.8419, 0.04445, 0.7783, 0.09229, 0.9928, 0.9399, 0.9667, 0.976, 0.9667, 0.8469, 0.9822, 0.8417, 0.91, 0.03899, 0.9452, 0.03241, 0.9452, 0.1598, 0.9276, 0.1566, 0.9276, 0.1566, 0.9052, 0.2755, 0.875, 0.2302, 0.893, 0.1517, 0.9197, 0.6996, 0.8211, 0.7332, 0.817, 0.5468, 0.9348, 0.5338, 0.9348, 0.5338, 0.817, 0.5468, 0.7866, 0.3825, 0.8883, 0.3922, 0.7227, 0.1342, 0.7628, 0.009278, 0.7783, 0.09229, 0.7585, 0.1366, 0.6992, 0.7448, 0.7198, 0.7332, 0.7399, 0.8293, 0.7175, 0.8295, 0.9052, 0.2755, 0.9179, 0.2925, 0.8229, 0.333, 0.8212, 0.3096, 0.8528, 1.74e-08, 0.91, 0.03899, 0.8927, 0.07615, 0.8419, 0.04445, 0.91, 0.03899, 0.9276, 0.1566, 0.893, 0.1517, 0.8927, 0.07615, 0.8212, 0.3096, 0.7334, 0.2583, 0.7644, 0.2254, 0.8186, 0.2475, 0.7334, 0.2583, 0.7227, 0.1342, 0.7585, 0.1366, 0.7644, 0.2254, 0.8419, 0.04445, 0.8927, 0.07615, 0.893, 0.1517, 0.875, 0.2302, 0.8186, 0.2475, 0.7644, 0.2254, 0.7585, 0.1366, 0.7783, 0.09229, 0.2385, 0.9494, 0.2657, 0.9421, 0.2787, 0.9473, 0.2574, 0.9628, 0.9452, 0.3163, 0.9524, 0.2964, 0.9689, 0.3051, 0.9778, 0.3254, 0.2354, 0.9574, 0.2008, 0.9623, 0.2123, 0.9316, 0.2354, 0.9165, 0.2385, 0.9205, 0.2661, 0.9216, 0.2657, 0.9421, 0.2385, 0.9494, 0.567, 0.9493, 0.5379, 0.9623, 0.5379, 0.9191, 0.5599, 0.9253, 0.9689, 0.3051, 0.9524, 0.2964, 0.9452, 0.2833, 0.9736, 0.2848, 0.8743, 0.9824, 0.8811, 0.9408, 0.9051, 0.9484, 0.9075, 0.9824, 0.3803, 0.9616, 0.3826, 0.9221, 0.3981, 0.9191, 0.4189, 0.9616, 0.1697, 0.9168, 0.1231, 0.9168, 0.1288, 0.8706, 0.1607, 0.8526, 0.8376, 0.9776, 0.8265, 0.9828, 0.8265, 0.9448, 0.8577, 0.9427, 0.5802, 0.9009, 0.5379, 0.9191, 0.5379, 0.8573, 0.5776, 0.8668, 0.7938, 0.3814, 0.7687, 0.3596, 0.7558, 0.333, 0.7938, 0.3332, 0.04712, 0.8526, 0.08915, 0.8554, 0.08489, 0.8796, 0.04245, 0.8671, 0.04245, 0.8671, 0.08489, 0.8796, 0.08915, 0.9134, 0.04659, 0.9178, 0.8191, 0.9452, 0.7794, 0.9378, 0.7875, 0.8988, 0.8191, 0.8906, 0.3269, 0.9124, 0.3269, 0.8797, 0.3726, 0.8862, 0.3803, 0.9188, 0.9165, 0.884, 0.9263, 0.9408, 0.8743, 0.9408, 0.8937, 0.892, 0.3477, 0.8515, 0.3697, 0.8696, 0.3726, 0.8862, 0.3269, 0.8797, 0.946, 0.1506, 0.9721, 0.1545, 0.9602, 0.2833, 0.9452, 0.2657, 0.3663, 0.8301, 0.3681, 0.8515, 0.2681, 0.8292, 0.2783, 0.791, 0.2535, 0.6665, 0.2385, 0.6673, 0.2816, 0.4713, 0.2899, 0.4953, 0.7591, 0.8279, 0.7794, 0.8282, 0.7653, 0.9126, 0.7399, 0.8824, 0.4486, 0.794, 0.3663, 0.8301, 0.3638, 0.7719, 0.4174, 0.7505, 0.1182, 0.6737, 1.522e-08, 0.6635, 0.02285, 0.506, 0.1183, 0.4707, 0.08716, 0.8526, 5.073e-09, 0.8012, 1.522e-08, 0.6635, 0.1182, 0.6737, 0.2899, 0.4953, 0.378, 0.4841, 0.3705, 0.5403, 0.3057, 0.6114, 0.8023, 0.854, 0.7794, 0.8906, 0.7794, 0.7348, 0.7931, 0.7332, 0.9452, 0.004029, 0.9698, -2.147e-08, 0.9721, 0.1545, 0.946, 0.1506, 0.4602, 0.6711, 0.4486, 0.794, 0.4174, 0.7505, 0.4277, 0.6685, 0.1892, 0.8417, 0.08716, 0.8526, 0.1182, 0.6737, 0.2364, 0.6839, 0.2364, 0.6839, 0.1182, 0.6737, 0.1183, 0.4707, 0.2153, 0.4842, 0.2535, 0.6665, 0.2899, 0.4953, 0.3057, 0.6114, 0.2927, 0.6649, 0.7399, 0.7413, 0.7637, 0.7332, 0.7794, 0.8282, 0.7591, 0.8279, 0.4486, 0.794, 0.4602, 0.8104, 0.3681, 0.8515, 0.3663, 0.8301, 0.378, 0.4841, 0.4371, 0.5259, 0.4206, 0.578, 0.3705, 0.5403, 0.4371, 0.5259, 0.4602, 0.6711, 0.4277, 0.6685, 0.4206, 0.578, 0.3663, 0.8301, 0.2783, 0.791, 0.3077, 0.7548, 0.3638, 0.7719, 0.2783, 0.791, 0.2535, 0.6665, 0.2927, 0.6649, 0.3077, 0.7548, 0.3705, 0.5403, 0.4206, 0.578, 0.4277, 0.6685, 0.4174, 0.7505, 0.3638, 0.7719, 0.3077, 0.7548, 0.2927, 0.6649, 0.3057, 0.6114, 0.8809, 0.3589, 0.9104, 0.3655, 0.9177, 0.3761, 0.8903, 0.3793, 0.6711, 0.816, 0.6962, 0.821, 0.6953, 0.842, 0.6711, 0.8492, 0.7281, 0.9691, 0.6992, 0.9691, 0.7018, 0.9386, 0.7228, 0.9269, 0.8932, 0.333, 0.9177, 0.3477, 0.9104, 0.3655, 0.8809, 0.3589, 0.03187, 0.952, -9.341e-08, 0.9626, -9.139e-08, 0.9186, 0.02702, 0.9285, 0.4864, 0.4675, 0.4721, 0.4534, 0.4631, 0.4349, 0.4864, 0.4323, 0.6711, 0.7761, 0.6855, 0.7659, 0.6898, 0.7893, 0.6711, 0.816, 0.9177, 0.333, 0.9574, 0.3377, 0.9607, 0.3612, 0.9177, 0.3786, 0.8743, 0.8874, 0.8265, 0.8866, 0.8391, 0.8315, 0.8743, 0.812, 0.8714, 0.7332, 0.8645, 0.7629, 0.8302, 0.7484, 0.8265, 0.7393, 0.9128, 0.7909, 0.8714, 0.8057, 0.8714, 0.7332, 0.9099, 0.7567, 0.8369, 0.812, 0.8265, 0.7805, 0.8302, 0.7484, 0.8645, 0.7629, 0.5802, 0.8573, 0.6239, 0.8614, 0.6215, 0.8874, 0.5805, 0.8802, 0.5805, 0.8802, 0.6215, 0.8874, 0.6255, 0.9176, 0.5802, 0.918, 0.6285, 0.8546, 0.5862, 0.8383, 0.6061, 0.8039, 0.6285, 0.7659, 0.8317, 0.8897, 0.8619, 0.8874, 0.8619, 0.9329, 0.8265, 0.9427, 0.5379, 0.8426, 0.4869, 0.864, 0.4869, 0.7659, 0.5341, 0.8206, 0.5802, 0.9494, 0.5921, 0.926, 0.611, 0.918, 0.611, 0.9631])
me_cube_025.update()
me_cube_018 = bpy.data.meshes.new('Cube.018')
me_cube_018.from_pydata([(-0.5522, -0.5522, -1.05), (-0.7132, -1.0, 0.6491), (-0.5522, 0.5522, -1.05), (-0.7132, 1.0, 0.6491), (0.5522, -0.5522, -1.05), (0.6718, -1.0, 0.6922), (0.5522, 0.5522, -1.05), (0.6718, 1.0, 0.6922), (-0.8334, -1.0, 0.2659), (-0.8334, 1.0, 0.2659), (0.9302, 1.0, 0.2803), (0.9302, -1.0, 0.2803), (0.0, 0.6706, -1.05), (0.0, 1.214, 0.788), (0.0, -0.6706, -1.05), (0.0, -1.214, 0.8248), (0.0, -1.214, 0.3449), (0.0, 1.214, 0.3449), (-0.6192, 0.0, -1.05), (-0.8308, 0.0, 0.8216), (0.6192, 0.0, -1.05), (0.8308, 0.0, 0.8216), (1.4, 0.0, 0.3449), (-1.4, 0.0, 0.3449), (0.0, 0.0, 1.0), (0.0, 0.0, -1.05)], [], [(23, 19, 3, 9), (17, 13, 7, 10), (22, 21, 5, 11), (16, 15, 1, 8), (25, 20, 4, 14), (24, 19, 1, 15), (14, 16, 8, 0), (20, 22, 11, 4), (12, 17, 10, 6), (18, 23, 9, 2), (2, 9, 17, 12), (4, 11, 16, 14), (21, 24, 15, 5), (18, 25, 14, 0), (11, 5, 15, 16), (9, 3, 13, 17), (2, 12, 25, 18), (7, 13, 24, 21), (0, 8, 23, 18), (6, 10, 22, 20), (13, 3, 19, 24), (12, 6, 20, 25), (10, 7, 21, 22), (8, 1, 19, 23)])
_uv = me_cube_018.uv_layers.new(name='UVMap')
_uv.uv.foreach_set('vector', [0.5, 0.125, 0.625, 0.125, 0.625, 0.25, 0.5, 0.25, 0.5, 0.375, 0.625, 0.375, 0.625, 0.5, 0.5, 0.5, 0.5, 0.625, 0.625, 0.625, 0.625, 0.75, 0.5, 0.75, 0.5, 0.875, 0.625, 0.875, 0.625, 1.0, 0.5, 1.0, 0.25, 0.625, 0.375, 0.625, 0.375, 0.75, 0.25, 0.75, 0.75, 0.625, 0.875, 0.625, 0.875, 0.75, 0.75, 0.75, 0.375, 0.875, 0.5, 0.875, 0.5, 1.0, 0.375, 1.0, 0.375, 0.625, 0.5, 0.625, 0.5, 0.75, 0.375, 0.75, 0.375, 0.375, 0.5, 0.375, 0.5, 0.5, 0.375, 0.5, 0.375, 0.125, 0.5, 0.125, 0.5, 0.25, 0.375, 0.25, 0.375, 0.25, 0.5, 0.25, 0.5, 0.375, 0.375, 0.375, 0.375, 0.75, 0.5, 0.75, 0.5, 0.875, 0.375, 0.875, 0.625, 0.625, 0.75, 0.625, 0.75, 0.75, 0.625, 0.75, 0.125, 0.625, 0.25, 0.625, 0.25, 0.75, 0.125, 0.75, 0.5, 0.75, 0.625, 0.75, 0.625, 0.875, 0.5, 0.875, 0.5, 0.25, 0.625, 0.25, 0.625, 0.375, 0.5, 0.375, 0.125, 0.5, 0.25, 0.5, 0.25, 0.625, 0.125, 0.625, 0.625, 0.5, 0.75, 0.5, 0.75, 0.625, 0.625, 0.625, 0.375, 0.0, 0.5, 0.0, 0.5, 0.125, 0.375, 0.125, 0.375, 0.5, 0.5, 0.5, 0.5, 0.625, 0.375, 0.625, 0.75, 0.5, 0.875, 0.5, 0.875, 0.625, 0.75, 0.625, 0.25, 0.5, 0.375, 0.5, 0.375, 0.625, 0.25, 0.625, 0.5, 0.5, 0.625, 0.5, 0.625, 0.625, 0.5, 0.625, 0.5, 0.0, 0.625, 0.0, 0.625, 0.125, 0.5, 0.125])
me_cube_018.materials.append(mat_runestone)
me_cube_018.update()
me_cube_019 = bpy.data.meshes.new('Cube.019')
me_cube_019.from_pydata([(-0.5522, -0.5522, -1.05), (-0.7132, -1.0, 0.6491), (-0.5522, 0.5522, -1.05), (-0.7132, 1.0, 0.6491), (0.5522, -0.5522, -1.05), (0.6718, -1.0, 0.6922), (0.5522, 0.5522, -1.05), (0.6718, 1.0, 0.6922), (-0.8334, -1.0, 0.2659), (-0.8334, 1.0, 0.2659), (0.9302, 1.0, 0.2803), (0.9302, -1.0, 0.2803), (0.0, 0.6706, -1.05), (0.0, 1.214, 0.788), (0.0, -0.6706, -1.05), (0.0, -1.214, 0.8248), (0.0, -1.214, 0.3449), (0.0, 1.214, 0.3449), (-0.6192, 0.0, -1.05), (-0.8308, 0.0, 0.8216), (0.6192, 0.0, -1.05), (0.8308, 0.0, 0.8216), (1.4, 0.0, 0.3449), (-1.4, 0.0, 0.3449), (0.0, 0.0, 1.0), (0.0, 0.0, -1.05)], [], [(23, 19, 3, 9), (17, 13, 7, 10), (22, 21, 5, 11), (16, 15, 1, 8), (25, 20, 4, 14), (24, 19, 1, 15), (14, 16, 8, 0), (20, 22, 11, 4), (12, 17, 10, 6), (18, 23, 9, 2), (2, 9, 17, 12), (4, 11, 16, 14), (21, 24, 15, 5), (18, 25, 14, 0), (11, 5, 15, 16), (9, 3, 13, 17), (2, 12, 25, 18), (7, 13, 24, 21), (0, 8, 23, 18), (6, 10, 22, 20), (13, 3, 19, 24), (12, 6, 20, 25), (10, 7, 21, 22), (8, 1, 19, 23)])
_uv = me_cube_019.uv_layers.new(name='UVMap')
_uv.uv.foreach_set('vector', [0.5, 0.125, 0.625, 0.125, 0.625, 0.25, 0.5, 0.25, 0.5, 0.375, 0.625, 0.375, 0.625, 0.5, 0.5, 0.5, 0.5, 0.625, 0.625, 0.625, 0.625, 0.75, 0.5, 0.75, 0.5, 0.875, 0.625, 0.875, 0.625, 1.0, 0.5, 1.0, 0.25, 0.625, 0.375, 0.625, 0.375, 0.75, 0.25, 0.75, 0.75, 0.625, 0.875, 0.625, 0.875, 0.75, 0.75, 0.75, 0.375, 0.875, 0.5, 0.875, 0.5, 1.0, 0.375, 1.0, 0.375, 0.625, 0.5, 0.625, 0.5, 0.75, 0.375, 0.75, 0.375, 0.375, 0.5, 0.375, 0.5, 0.5, 0.375, 0.5, 0.375, 0.125, 0.5, 0.125, 0.5, 0.25, 0.375, 0.25, 0.375, 0.25, 0.5, 0.25, 0.5, 0.375, 0.375, 0.375, 0.375, 0.75, 0.5, 0.75, 0.5, 0.875, 0.375, 0.875, 0.625, 0.625, 0.75, 0.625, 0.75, 0.75, 0.625, 0.75, 0.125, 0.625, 0.25, 0.625, 0.25, 0.75, 0.125, 0.75, 0.5, 0.75, 0.625, 0.75, 0.625, 0.875, 0.5, 0.875, 0.5, 0.25, 0.625, 0.25, 0.625, 0.375, 0.5, 0.375, 0.125, 0.5, 0.25, 0.5, 0.25, 0.625, 0.125, 0.625, 0.625, 0.5, 0.75, 0.5, 0.75, 0.625, 0.625, 0.625, 0.375, 0.0, 0.5, 0.0, 0.5, 0.125, 0.375, 0.125, 0.375, 0.5, 0.5, 0.5, 0.5, 0.625, 0.375, 0.625, 0.75, 0.5, 0.875, 0.5, 0.875, 0.625, 0.75, 0.625, 0.25, 0.5, 0.375, 0.5, 0.375, 0.625, 0.25, 0.625, 0.5, 0.5, 0.625, 0.5, 0.625, 0.625, 0.5, 0.625, 0.5, 0.0, 0.625, 0.0, 0.625, 0.125, 0.5, 0.125])
me_cube_019.materials.append(mat_runestone)
me_cube_019.update()
me_cube_020 = bpy.data.meshes.new('Cube.020')
me_cube_020.from_pydata([(-0.5522, -0.5522, -1.05), (-0.7132, -1.0, 0.6491), (-0.5522, 0.5522, -1.05), (-0.7132, 1.0, 0.6491), (0.5522, -0.5522, -1.05), (0.6718, -1.0, 0.6922), (0.5522, 0.5522, -1.05), (0.6718, 1.0, 0.6922), (-0.8334, -1.0, 0.2659), (-0.8334, 1.0, 0.2659), (0.9302, 1.0, 0.2803), (0.9302, -1.0, 0.2803), (0.0, 0.6706, -1.05), (0.0, 1.214, 0.788), (0.0, -0.6706, -1.05), (0.0, -1.214, 0.8248), (0.0, -1.214, 0.3449), (0.0, 1.214, 0.3449), (-0.6192, 0.0, -1.05), (-0.8308, 0.0, 0.8216), (0.6192, 0.0, -1.05), (0.8308, 0.0, 0.8216), (1.4, 0.0, 0.3449), (-1.4, 0.0, 0.3449), (0.0, 0.0, 1.0), (0.0, 0.0, -1.05)], [], [(23, 19, 3, 9), (17, 13, 7, 10), (22, 21, 5, 11), (16, 15, 1, 8), (25, 20, 4, 14), (24, 19, 1, 15), (14, 16, 8, 0), (20, 22, 11, 4), (12, 17, 10, 6), (18, 23, 9, 2), (2, 9, 17, 12), (4, 11, 16, 14), (21, 24, 15, 5), (18, 25, 14, 0), (11, 5, 15, 16), (9, 3, 13, 17), (2, 12, 25, 18), (7, 13, 24, 21), (0, 8, 23, 18), (6, 10, 22, 20), (13, 3, 19, 24), (12, 6, 20, 25), (10, 7, 21, 22), (8, 1, 19, 23)])
_uv = me_cube_020.uv_layers.new(name='UVMap')
_uv.uv.foreach_set('vector', [0.5, 0.125, 0.625, 0.125, 0.625, 0.25, 0.5, 0.25, 0.5, 0.375, 0.625, 0.375, 0.625, 0.5, 0.5, 0.5, 0.5, 0.625, 0.625, 0.625, 0.625, 0.75, 0.5, 0.75, 0.5, 0.875, 0.625, 0.875, 0.625, 1.0, 0.5, 1.0, 0.25, 0.625, 0.375, 0.625, 0.375, 0.75, 0.25, 0.75, 0.75, 0.625, 0.875, 0.625, 0.875, 0.75, 0.75, 0.75, 0.375, 0.875, 0.5, 0.875, 0.5, 1.0, 0.375, 1.0, 0.375, 0.625, 0.5, 0.625, 0.5, 0.75, 0.375, 0.75, 0.375, 0.375, 0.5, 0.375, 0.5, 0.5, 0.375, 0.5, 0.375, 0.125, 0.5, 0.125, 0.5, 0.25, 0.375, 0.25, 0.375, 0.25, 0.5, 0.25, 0.5, 0.375, 0.375, 0.375, 0.375, 0.75, 0.5, 0.75, 0.5, 0.875, 0.375, 0.875, 0.625, 0.625, 0.75, 0.625, 0.75, 0.75, 0.625, 0.75, 0.125, 0.625, 0.25, 0.625, 0.25, 0.75, 0.125, 0.75, 0.5, 0.75, 0.625, 0.75, 0.625, 0.875, 0.5, 0.875, 0.5, 0.25, 0.625, 0.25, 0.625, 0.375, 0.5, 0.375, 0.125, 0.5, 0.25, 0.5, 0.25, 0.625, 0.125, 0.625, 0.625, 0.5, 0.75, 0.5, 0.75, 0.625, 0.625, 0.625, 0.375, 0.0, 0.5, 0.0, 0.5, 0.125, 0.375, 0.125, 0.375, 0.5, 0.5, 0.5, 0.5, 0.625, 0.375, 0.625, 0.75, 0.5, 0.875, 0.5, 0.875, 0.625, 0.75, 0.625, 0.25, 0.5, 0.375, 0.5, 0.375, 0.625, 0.25, 0.625, 0.5, 0.5, 0.625, 0.5, 0.625, 0.625, 0.5, 0.625, 0.5, 0.0, 0.625, 0.0, 0.625, 0.125, 0.5, 0.125])
me_cube_020.materials.append(mat_runestone)
me_cube_020.update()
me_cube_021 = bpy.data.meshes.new('Cube.021')
me_cube_021.from_pydata([(-0.5522, -0.5522, -1.05), (-0.7132, -1.0, 0.6491), (-0.5522, 0.5522, -1.05), (-0.7132, 1.0, 0.6491), (0.5522, -0.5522, -1.05), (0.6718, -1.0, 0.6922), (0.5522, 0.5522, -1.05), (0.6718, 1.0, 0.6922), (-0.8334, -1.0, 0.2659), (-0.8334, 1.0, 0.2659), (0.9302, 1.0, 0.2803), (0.9302, -1.0, 0.2803), (0.0, 0.6706, -1.05), (0.0, 1.214, 0.788), (0.0, -0.6706, -1.05), (0.0, -1.214, 0.8248), (0.0, -1.214, 0.3449), (0.0, 1.214, 0.3449), (-0.6192, 0.0, -1.05), (-0.8308, 0.0, 0.8216), (0.6192, 0.0, -1.05), (0.8308, 0.0, 0.8216), (1.4, 0.0, 0.3449), (-1.4, 0.0, 0.3449), (0.0, 0.0, 1.0), (0.0, 0.0, -1.05)], [], [(23, 19, 3, 9), (17, 13, 7, 10), (22, 21, 5, 11), (16, 15, 1, 8), (25, 20, 4, 14), (24, 19, 1, 15), (14, 16, 8, 0), (20, 22, 11, 4), (12, 17, 10, 6), (18, 23, 9, 2), (2, 9, 17, 12), (4, 11, 16, 14), (21, 24, 15, 5), (18, 25, 14, 0), (11, 5, 15, 16), (9, 3, 13, 17), (2, 12, 25, 18), (7, 13, 24, 21), (0, 8, 23, 18), (6, 10, 22, 20), (13, 3, 19, 24), (12, 6, 20, 25), (10, 7, 21, 22), (8, 1, 19, 23)])
_uv = me_cube_021.uv_layers.new(name='UVMap')
_uv.uv.foreach_set('vector', [0.5, 0.125, 0.625, 0.125, 0.625, 0.25, 0.5, 0.25, 0.5, 0.375, 0.625, 0.375, 0.625, 0.5, 0.5, 0.5, 0.5, 0.625, 0.625, 0.625, 0.625, 0.75, 0.5, 0.75, 0.5, 0.875, 0.625, 0.875, 0.625, 1.0, 0.5, 1.0, 0.25, 0.625, 0.375, 0.625, 0.375, 0.75, 0.25, 0.75, 0.75, 0.625, 0.875, 0.625, 0.875, 0.75, 0.75, 0.75, 0.375, 0.875, 0.5, 0.875, 0.5, 1.0, 0.375, 1.0, 0.375, 0.625, 0.5, 0.625, 0.5, 0.75, 0.375, 0.75, 0.375, 0.375, 0.5, 0.375, 0.5, 0.5, 0.375, 0.5, 0.375, 0.125, 0.5, 0.125, 0.5, 0.25, 0.375, 0.25, 0.375, 0.25, 0.5, 0.25, 0.5, 0.375, 0.375, 0.375, 0.375, 0.75, 0.5, 0.75, 0.5, 0.875, 0.375, 0.875, 0.625, 0.625, 0.75, 0.625, 0.75, 0.75, 0.625, 0.75, 0.125, 0.625, 0.25, 0.625, 0.25, 0.75, 0.125, 0.75, 0.5, 0.75, 0.625, 0.75, 0.625, 0.875, 0.5, 0.875, 0.5, 0.25, 0.625, 0.25, 0.625, 0.375, 0.5, 0.375, 0.125, 0.5, 0.25, 0.5, 0.25, 0.625, 0.125, 0.625, 0.625, 0.5, 0.75, 0.5, 0.75, 0.625, 0.625, 0.625, 0.375, 0.0, 0.5, 0.0, 0.5, 0.125, 0.375, 0.125, 0.375, 0.5, 0.5, 0.5, 0.5, 0.625, 0.375, 0.625, 0.75, 0.5, 0.875, 0.5, 0.875, 0.625, 0.75, 0.625, 0.25, 0.5, 0.375, 0.5, 0.375, 0.625, 0.25, 0.625, 0.5, 0.5, 0.625, 0.5, 0.625, 0.625, 0.5, 0.625, 0.5, 0.0, 0.625, 0.0, 0.625, 0.125, 0.5, 0.125])
me_cube_021.materials.append(mat_runestone)
me_cube_021.update()
me_cube_022 = bpy.data.meshes.new('Cube.022')
me_cube_022.from_pydata([(-0.5522, -0.5522, -1.05), (-0.7132, -1.0, 0.6491), (-0.5522, 0.5522, -1.05), (-0.7132, 1.0, 0.6491), (0.5522, -0.5522, -1.05), (0.6718, -1.0, 0.6922), (0.5522, 0.5522, -1.05), (0.6718, 1.0, 0.6922), (-0.8334, -1.0, 0.2659), (-0.8334, 1.0, 0.2659), (0.9302, 1.0, 0.2803), (0.9302, -1.0, 0.2803), (0.0, 0.6706, -1.05), (0.0, 1.214, 0.788), (0.0, -0.6706, -1.05), (0.0, -1.214, 0.8248), (0.0, -1.214, 0.3449), (0.0, 1.214, 0.3449), (-0.6192, 0.0, -1.05), (-0.8308, 0.0, 0.8216), (0.6192, 0.0, -1.05), (0.8308, 0.0, 0.8216), (1.4, 0.0, 0.3449), (-1.4, 0.0, 0.3449), (0.0, 0.0, 1.0), (0.0, 0.0, -1.05)], [], [(23, 19, 3, 9), (17, 13, 7, 10), (22, 21, 5, 11), (16, 15, 1, 8), (25, 20, 4, 14), (24, 19, 1, 15), (14, 16, 8, 0), (20, 22, 11, 4), (12, 17, 10, 6), (18, 23, 9, 2), (2, 9, 17, 12), (4, 11, 16, 14), (21, 24, 15, 5), (18, 25, 14, 0), (11, 5, 15, 16), (9, 3, 13, 17), (2, 12, 25, 18), (7, 13, 24, 21), (0, 8, 23, 18), (6, 10, 22, 20), (13, 3, 19, 24), (12, 6, 20, 25), (10, 7, 21, 22), (8, 1, 19, 23)])
_uv = me_cube_022.uv_layers.new(name='UVMap')
_uv.uv.foreach_set('vector', [0.5, 0.125, 0.625, 0.125, 0.625, 0.25, 0.5, 0.25, 0.5, 0.375, 0.625, 0.375, 0.625, 0.5, 0.5, 0.5, 0.5, 0.625, 0.625, 0.625, 0.625, 0.75, 0.5, 0.75, 0.5, 0.875, 0.625, 0.875, 0.625, 1.0, 0.5, 1.0, 0.25, 0.625, 0.375, 0.625, 0.375, 0.75, 0.25, 0.75, 0.75, 0.625, 0.875, 0.625, 0.875, 0.75, 0.75, 0.75, 0.375, 0.875, 0.5, 0.875, 0.5, 1.0, 0.375, 1.0, 0.375, 0.625, 0.5, 0.625, 0.5, 0.75, 0.375, 0.75, 0.375, 0.375, 0.5, 0.375, 0.5, 0.5, 0.375, 0.5, 0.375, 0.125, 0.5, 0.125, 0.5, 0.25, 0.375, 0.25, 0.375, 0.25, 0.5, 0.25, 0.5, 0.375, 0.375, 0.375, 0.375, 0.75, 0.5, 0.75, 0.5, 0.875, 0.375, 0.875, 0.625, 0.625, 0.75, 0.625, 0.75, 0.75, 0.625, 0.75, 0.125, 0.625, 0.25, 0.625, 0.25, 0.75, 0.125, 0.75, 0.5, 0.75, 0.625, 0.75, 0.625, 0.875, 0.5, 0.875, 0.5, 0.25, 0.625, 0.25, 0.625, 0.375, 0.5, 0.375, 0.125, 0.5, 0.25, 0.5, 0.25, 0.625, 0.125, 0.625, 0.625, 0.5, 0.75, 0.5, 0.75, 0.625, 0.625, 0.625, 0.375, 0.0, 0.5, 0.0, 0.5, 0.125, 0.375, 0.125, 0.375, 0.5, 0.5, 0.5, 0.5, 0.625, 0.375, 0.625, 0.75, 0.5, 0.875, 0.5, 0.875, 0.625, 0.75, 0.625, 0.25, 0.5, 0.375, 0.5, 0.375, 0.625, 0.25, 0.625, 0.5, 0.5, 0.625, 0.5, 0.625, 0.625, 0.5, 0.625, 0.5, 0.0, 0.625, 0.0, 0.625, 0.125, 0.5, 0.125])
me_cube_022.materials.append(mat_runestone)
me_cube_022.update()
me_circle_013 = bpy.data.meshes.new('Circle.013')
me_circle_013.from_pydata([(0.0, 50.0, 0.0), (-29.39, 40.45, 0.0), (-47.55, 15.45, 0.0), (-47.55, -15.45, 0.0), (-29.39, -40.45, 0.0), (0.0, -50.0, 0.0), (29.39, -40.45, 0.0), (47.55, -15.45, 0.0), (47.55, 15.45, 0.0), (29.39, 40.45, 0.0), (0.0, 50.0, 463.8), (-29.39, 40.45, 463.8), (-47.55, 15.45, 463.8), (-47.55, -15.45, 463.8), (-29.39, -40.45, 463.8), (0.0, -50.0, 463.8), (29.39, -40.45, 463.8), (47.55, -15.45, 463.8), (47.55, 15.45, 463.8), (29.39, 40.45, 463.8)], [], [(3, 13, 12, 2), (0, 10, 19, 9), (7, 17, 16, 6), (4, 14, 13, 3), (1, 11, 10, 0), (8, 18, 17, 7), (5, 15, 14, 4), (2, 12, 11, 1), (9, 19, 18, 8), (6, 16, 15, 5)])
_uv = me_circle_013.uv_layers.new(name='UVMap')
_uv.uv.foreach_set('vector', [0.304, 0.0, 0.304, 1.0, 0.2045, 1.0, 0.2045, 0.0, 1.0, 2.98e-08, 1.0, 1.0, 0.9008, 1.0, 0.9008, 2.98e-08, 0.7019, 0.0, 0.7019, 1.0, 0.6024, 1.0, 0.6024, 0.0, 0.4035, 0.0, 0.4035, 1.0, 0.304, 1.0, 0.304, 0.0, 0.105, 0.0, 0.105, 1.0, 0.005549, 1.0, 0.005549, 0.0, 0.8014, 2.98e-08, 0.8014, 1.0, 0.7019, 1.0, 0.7019, 0.0, 0.5029, 0.0, 0.5029, 1.0, 0.4035, 1.0, 0.4035, 0.0, 0.2045, 0.0, 0.2045, 1.0, 0.105, 1.0, 0.105, 0.0, 0.9008, 2.98e-08, 0.9008, 1.0, 0.8014, 1.0, 0.8014, 2.98e-08, 0.6024, 0.0, 0.6024, 1.0, 0.5029, 1.0, 0.5029, 0.0])
me_circle_013.update()
me_cube_030 = bpy.data.meshes.new('Cube.030')
me_cube_030.from_pydata([(-0.5522, -0.5522, -1.05), (-0.7132, -1.0, 0.6491), (-0.5522, 0.5522, -1.05), (-0.7132, 1.0, 0.6491), (0.5522, -0.5522, -1.05), (0.6718, -1.0, 0.6922), (0.5522, 0.5522, -1.05), (0.6718, 1.0, 0.6922), (-0.8334, -1.0, 0.2659), (-0.8334, 1.0, 0.2659), (0.9302, 1.0, 0.2803), (0.9302, -1.0, 0.2803), (0.0, 0.6706, -1.05), (0.0, 1.214, 0.788), (0.0, -0.6706, -1.05), (0.0, -1.214, 0.8248), (0.0, -1.214, 0.3449), (0.0, 1.214, 0.3449), (-0.6192, 0.0, -1.05), (-0.8308, 0.0, 0.8216), (0.6192, 0.0, -1.05), (0.8308, 0.0, 0.8216), (1.4, 0.0, 0.3449), (-1.4, 0.0, 0.3449), (0.0, 0.0, 1.0), (0.0, 0.0, -1.05)], [], [(23, 19, 3, 9), (17, 13, 7, 10), (22, 21, 5, 11), (16, 15, 1, 8), (25, 20, 4, 14), (24, 19, 1, 15), (14, 16, 8, 0), (20, 22, 11, 4), (12, 17, 10, 6), (18, 23, 9, 2), (2, 9, 17, 12), (4, 11, 16, 14), (21, 24, 15, 5), (18, 25, 14, 0), (11, 5, 15, 16), (9, 3, 13, 17), (2, 12, 25, 18), (7, 13, 24, 21), (0, 8, 23, 18), (6, 10, 22, 20), (13, 3, 19, 24), (12, 6, 20, 25), (10, 7, 21, 22), (8, 1, 19, 23)])
_uv = me_cube_030.uv_layers.new(name='UVMap')
_uv.uv.foreach_set('vector', [0.5, 0.125, 0.625, 0.125, 0.625, 0.25, 0.5, 0.25, 0.5, 0.375, 0.625, 0.375, 0.625, 0.5, 0.5, 0.5, 0.5, 0.625, 0.625, 0.625, 0.625, 0.75, 0.5, 0.75, 0.5, 0.875, 0.625, 0.875, 0.625, 1.0, 0.5, 1.0, 0.25, 0.625, 0.375, 0.625, 0.375, 0.75, 0.25, 0.75, 0.75, 0.625, 0.875, 0.625, 0.875, 0.75, 0.75, 0.75, 0.375, 0.875, 0.5, 0.875, 0.5, 1.0, 0.375, 1.0, 0.375, 0.625, 0.5, 0.625, 0.5, 0.75, 0.375, 0.75, 0.375, 0.375, 0.5, 0.375, 0.5, 0.5, 0.375, 0.5, 0.375, 0.125, 0.5, 0.125, 0.5, 0.25, 0.375, 0.25, 0.375, 0.25, 0.5, 0.25, 0.5, 0.375, 0.375, 0.375, 0.375, 0.75, 0.5, 0.75, 0.5, 0.875, 0.375, 0.875, 0.625, 0.625, 0.75, 0.625, 0.75, 0.75, 0.625, 0.75, 0.125, 0.625, 0.25, 0.625, 0.25, 0.75, 0.125, 0.75, 0.5, 0.75, 0.625, 0.75, 0.625, 0.875, 0.5, 0.875, 0.5, 0.25, 0.625, 0.25, 0.625, 0.375, 0.5, 0.375, 0.125, 0.5, 0.25, 0.5, 0.25, 0.625, 0.125, 0.625, 0.625, 0.5, 0.75, 0.5, 0.75, 0.625, 0.625, 0.625, 0.375, 0.0, 0.5, 0.0, 0.5, 0.125, 0.375, 0.125, 0.375, 0.5, 0.5, 0.5, 0.5, 0.625, 0.375, 0.625, 0.75, 0.5, 0.875, 0.5, 0.875, 0.625, 0.75, 0.625, 0.25, 0.5, 0.375, 0.5, 0.375, 0.625, 0.25, 0.625, 0.5, 0.5, 0.625, 0.5, 0.625, 0.625, 0.5, 0.625, 0.5, 0.0, 0.625, 0.0, 0.625, 0.125, 0.5, 0.125])
me_cube_030.materials.append(mat_runestone)
me_cube_030.update()
me_cube_033 = bpy.data.meshes.new('Cube.033')
me_cube_033.from_pydata([(-0.5522, -0.5522, -1.05), (-0.7132, -1.0, 0.6491), (-0.5522, 0.5522, -1.05), (-0.7132, 1.0, 0.6491), (0.5522, -0.5522, -1.05), (0.6718, -1.0, 0.6922), (0.5522, 0.5522, -1.05), (0.6718, 1.0, 0.6922), (-0.8334, -1.0, 0.2659), (-0.8334, 1.0, 0.2659), (0.9302, 1.0, 0.2803), (0.9302, -1.0, 0.2803), (0.0, 0.6706, -1.05), (0.0, 1.214, 0.788), (0.0, -0.6706, -1.05), (0.0, -1.214, 0.8248), (0.0, -1.214, 0.3449), (0.0, 1.214, 0.3449), (-0.6192, 0.0, -1.05), (-0.8308, 0.0, 0.8216), (0.6192, 0.0, -1.05), (0.8308, 0.0, 0.8216), (1.4, 0.0, 0.3449), (-1.4, 0.0, 0.3449), (0.0, 0.0, 1.0), (0.0, 0.0, -1.05)], [], [(23, 19, 3, 9), (17, 13, 7, 10), (22, 21, 5, 11), (16, 15, 1, 8), (25, 20, 4, 14), (24, 19, 1, 15), (14, 16, 8, 0), (20, 22, 11, 4), (12, 17, 10, 6), (18, 23, 9, 2), (2, 9, 17, 12), (4, 11, 16, 14), (21, 24, 15, 5), (18, 25, 14, 0), (11, 5, 15, 16), (9, 3, 13, 17), (2, 12, 25, 18), (7, 13, 24, 21), (0, 8, 23, 18), (6, 10, 22, 20), (13, 3, 19, 24), (12, 6, 20, 25), (10, 7, 21, 22), (8, 1, 19, 23)])
_uv = me_cube_033.uv_layers.new(name='UVMap')
_uv.uv.foreach_set('vector', [0.5, 0.125, 0.625, 0.125, 0.625, 0.25, 0.5, 0.25, 0.5, 0.375, 0.625, 0.375, 0.625, 0.5, 0.5, 0.5, 0.5, 0.625, 0.625, 0.625, 0.625, 0.75, 0.5, 0.75, 0.5, 0.875, 0.625, 0.875, 0.625, 1.0, 0.5, 1.0, 0.25, 0.625, 0.375, 0.625, 0.375, 0.75, 0.25, 0.75, 0.75, 0.625, 0.875, 0.625, 0.875, 0.75, 0.75, 0.75, 0.375, 0.875, 0.5, 0.875, 0.5, 1.0, 0.375, 1.0, 0.375, 0.625, 0.5, 0.625, 0.5, 0.75, 0.375, 0.75, 0.375, 0.375, 0.5, 0.375, 0.5, 0.5, 0.375, 0.5, 0.375, 0.125, 0.5, 0.125, 0.5, 0.25, 0.375, 0.25, 0.375, 0.25, 0.5, 0.25, 0.5, 0.375, 0.375, 0.375, 0.375, 0.75, 0.5, 0.75, 0.5, 0.875, 0.375, 0.875, 0.625, 0.625, 0.75, 0.625, 0.75, 0.75, 0.625, 0.75, 0.125, 0.625, 0.25, 0.625, 0.25, 0.75, 0.125, 0.75, 0.5, 0.75, 0.625, 0.75, 0.625, 0.875, 0.5, 0.875, 0.5, 0.25, 0.625, 0.25, 0.625, 0.375, 0.5, 0.375, 0.125, 0.5, 0.25, 0.5, 0.25, 0.625, 0.125, 0.625, 0.625, 0.5, 0.75, 0.5, 0.75, 0.625, 0.625, 0.625, 0.375, 0.0, 0.5, 0.0, 0.5, 0.125, 0.375, 0.125, 0.375, 0.5, 0.5, 0.5, 0.5, 0.625, 0.375, 0.625, 0.75, 0.5, 0.875, 0.5, 0.875, 0.625, 0.75, 0.625, 0.25, 0.5, 0.375, 0.5, 0.375, 0.625, 0.25, 0.625, 0.5, 0.5, 0.625, 0.5, 0.625, 0.625, 0.5, 0.625, 0.5, 0.0, 0.625, 0.0, 0.625, 0.125, 0.5, 0.125])
me_cube_033.materials.append(mat_runestone)
me_cube_033.update()
me_cube_034 = bpy.data.meshes.new('Cube.034')
me_cube_034.from_pydata([(-0.5522, -0.5522, -1.05), (-0.7132, -1.0, 0.6491), (-0.5522, 0.5522, -1.05), (-0.7132, 1.0, 0.6491), (0.5522, -0.5522, -1.05), (0.6718, -1.0, 0.6922), (0.5522, 0.5522, -1.05), (0.6718, 1.0, 0.6922), (-0.8334, -1.0, 0.2659), (-0.8334, 1.0, 0.2659), (0.9302, 1.0, 0.2803), (0.9302, -1.0, 0.2803), (0.0, 0.6706, -1.05), (0.0, 1.214, 0.788), (0.0, -0.6706, -1.05), (0.0, -1.214, 0.8248), (0.0, -1.214, 0.3449), (0.0, 1.214, 0.3449), (-0.6192, 0.0, -1.05), (-0.8308, 0.0, 0.8216), (0.6192, 0.0, -1.05), (0.8308, 0.0, 0.8216), (1.4, 0.0, 0.3449), (-1.4, 0.0, 0.3449), (0.0, 0.0, 1.0), (0.0, 0.0, -1.05)], [], [(23, 19, 3, 9), (17, 13, 7, 10), (22, 21, 5, 11), (16, 15, 1, 8), (25, 20, 4, 14), (24, 19, 1, 15), (14, 16, 8, 0), (20, 22, 11, 4), (12, 17, 10, 6), (18, 23, 9, 2), (2, 9, 17, 12), (4, 11, 16, 14), (21, 24, 15, 5), (18, 25, 14, 0), (11, 5, 15, 16), (9, 3, 13, 17), (2, 12, 25, 18), (7, 13, 24, 21), (0, 8, 23, 18), (6, 10, 22, 20), (13, 3, 19, 24), (12, 6, 20, 25), (10, 7, 21, 22), (8, 1, 19, 23)])
_uv = me_cube_034.uv_layers.new(name='UVMap')
_uv.uv.foreach_set('vector', [0.5, 0.125, 0.625, 0.125, 0.625, 0.25, 0.5, 0.25, 0.5, 0.375, 0.625, 0.375, 0.625, 0.5, 0.5, 0.5, 0.5, 0.625, 0.625, 0.625, 0.625, 0.75, 0.5, 0.75, 0.5, 0.875, 0.625, 0.875, 0.625, 1.0, 0.5, 1.0, 0.25, 0.625, 0.375, 0.625, 0.375, 0.75, 0.25, 0.75, 0.75, 0.625, 0.875, 0.625, 0.875, 0.75, 0.75, 0.75, 0.375, 0.875, 0.5, 0.875, 0.5, 1.0, 0.375, 1.0, 0.375, 0.625, 0.5, 0.625, 0.5, 0.75, 0.375, 0.75, 0.375, 0.375, 0.5, 0.375, 0.5, 0.5, 0.375, 0.5, 0.375, 0.125, 0.5, 0.125, 0.5, 0.25, 0.375, 0.25, 0.375, 0.25, 0.5, 0.25, 0.5, 0.375, 0.375, 0.375, 0.375, 0.75, 0.5, 0.75, 0.5, 0.875, 0.375, 0.875, 0.625, 0.625, 0.75, 0.625, 0.75, 0.75, 0.625, 0.75, 0.125, 0.625, 0.25, 0.625, 0.25, 0.75, 0.125, 0.75, 0.5, 0.75, 0.625, 0.75, 0.625, 0.875, 0.5, 0.875, 0.5, 0.25, 0.625, 0.25, 0.625, 0.375, 0.5, 0.375, 0.125, 0.5, 0.25, 0.5, 0.25, 0.625, 0.125, 0.625, 0.625, 0.5, 0.75, 0.5, 0.75, 0.625, 0.625, 0.625, 0.375, 0.0, 0.5, 0.0, 0.5, 0.125, 0.375, 0.125, 0.375, 0.5, 0.5, 0.5, 0.5, 0.625, 0.375, 0.625, 0.75, 0.5, 0.875, 0.5, 0.875, 0.625, 0.75, 0.625, 0.25, 0.5, 0.375, 0.5, 0.375, 0.625, 0.25, 0.625, 0.5, 0.5, 0.625, 0.5, 0.625, 0.625, 0.5, 0.625, 0.5, 0.0, 0.625, 0.0, 0.625, 0.125, 0.5, 0.125])
me_cube_034.materials.append(mat_runestone)
me_cube_034.update()
me_cube_035 = bpy.data.meshes.new('Cube.035')
me_cube_035.from_pydata([(-0.5522, -0.5522, -1.05), (-0.7132, -1.0, 0.6491), (-0.5522, 0.5522, -1.05), (-0.7132, 1.0, 0.6491), (0.5522, -0.5522, -1.05), (0.6718, -1.0, 0.6922), (0.5522, 0.5522, -1.05), (0.6718, 1.0, 0.6922), (-0.8334, -1.0, 0.2659), (-0.8334, 1.0, 0.2659), (0.9302, 1.0, 0.2803), (0.9302, -1.0, 0.2803), (0.0, 0.6706, -1.05), (0.0, 1.214, 0.788), (0.0, -0.6706, -1.05), (0.0, -1.214, 0.8248), (0.0, -1.214, 0.3449), (0.0, 1.214, 0.3449), (-0.6192, 0.0, -1.05), (-0.8308, 0.0, 0.8216), (0.6192, 0.0, -1.05), (0.8308, 0.0, 0.8216), (1.4, 0.0, 0.3449), (-1.4, 0.0, 0.3449), (0.0, 0.0, 1.0), (0.0, 0.0, -1.05)], [], [(23, 19, 3, 9), (17, 13, 7, 10), (22, 21, 5, 11), (16, 15, 1, 8), (25, 20, 4, 14), (24, 19, 1, 15), (14, 16, 8, 0), (20, 22, 11, 4), (12, 17, 10, 6), (18, 23, 9, 2), (2, 9, 17, 12), (4, 11, 16, 14), (21, 24, 15, 5), (18, 25, 14, 0), (11, 5, 15, 16), (9, 3, 13, 17), (2, 12, 25, 18), (7, 13, 24, 21), (0, 8, 23, 18), (6, 10, 22, 20), (13, 3, 19, 24), (12, 6, 20, 25), (10, 7, 21, 22), (8, 1, 19, 23)])
_uv = me_cube_035.uv_layers.new(name='UVMap')
_uv.uv.foreach_set('vector', [0.5, 0.125, 0.625, 0.125, 0.625, 0.25, 0.5, 0.25, 0.5, 0.375, 0.625, 0.375, 0.625, 0.5, 0.5, 0.5, 0.5, 0.625, 0.625, 0.625, 0.625, 0.75, 0.5, 0.75, 0.5, 0.875, 0.625, 0.875, 0.625, 1.0, 0.5, 1.0, 0.25, 0.625, 0.375, 0.625, 0.375, 0.75, 0.25, 0.75, 0.75, 0.625, 0.875, 0.625, 0.875, 0.75, 0.75, 0.75, 0.375, 0.875, 0.5, 0.875, 0.5, 1.0, 0.375, 1.0, 0.375, 0.625, 0.5, 0.625, 0.5, 0.75, 0.375, 0.75, 0.375, 0.375, 0.5, 0.375, 0.5, 0.5, 0.375, 0.5, 0.375, 0.125, 0.5, 0.125, 0.5, 0.25, 0.375, 0.25, 0.375, 0.25, 0.5, 0.25, 0.5, 0.375, 0.375, 0.375, 0.375, 0.75, 0.5, 0.75, 0.5, 0.875, 0.375, 0.875, 0.625, 0.625, 0.75, 0.625, 0.75, 0.75, 0.625, 0.75, 0.125, 0.625, 0.25, 0.625, 0.25, 0.75, 0.125, 0.75, 0.5, 0.75, 0.625, 0.75, 0.625, 0.875, 0.5, 0.875, 0.5, 0.25, 0.625, 0.25, 0.625, 0.375, 0.5, 0.375, 0.125, 0.5, 0.25, 0.5, 0.25, 0.625, 0.125, 0.625, 0.625, 0.5, 0.75, 0.5, 0.75, 0.625, 0.625, 0.625, 0.375, 0.0, 0.5, 0.0, 0.5, 0.125, 0.375, 0.125, 0.375, 0.5, 0.5, 0.5, 0.5, 0.625, 0.375, 0.625, 0.75, 0.5, 0.875, 0.5, 0.875, 0.625, 0.75, 0.625, 0.25, 0.5, 0.375, 0.5, 0.375, 0.625, 0.25, 0.625, 0.5, 0.5, 0.625, 0.5, 0.625, 0.625, 0.5, 0.625, 0.5, 0.0, 0.625, 0.0, 0.625, 0.125, 0.5, 0.125])
me_cube_035.materials.append(mat_runestone)
me_cube_035.update()
me_cube_036 = bpy.data.meshes.new('Cube.036')
me_cube_036.from_pydata([(-0.5522, -0.5522, -1.05), (-0.7132, -1.0, 0.6491), (-0.5522, 0.5522, -1.05), (-0.7132, 1.0, 0.6491), (0.5522, -0.5522, -1.05), (0.6718, -1.0, 0.6922), (0.5522, 0.5522, -1.05), (0.6718, 1.0, 0.6922), (-0.8334, -1.0, 0.2659), (-0.8334, 1.0, 0.2659), (0.9302, 1.0, 0.2803), (0.9302, -1.0, 0.2803), (0.0, 0.6706, -1.05), (0.0, 1.214, 0.788), (0.0, -0.6706, -1.05), (0.0, -1.214, 0.8248), (0.0, -1.214, 0.3449), (0.0, 1.214, 0.3449), (-0.6192, 0.0, -1.05), (-0.8308, 0.0, 0.8216), (0.6192, 0.0, -1.05), (0.8308, 0.0, 0.8216), (1.4, 0.0, 0.3449), (-1.4, 0.0, 0.3449), (0.0, 0.0, 1.0), (0.0, 0.0, -1.05)], [], [(23, 19, 3, 9), (17, 13, 7, 10), (22, 21, 5, 11), (16, 15, 1, 8), (25, 20, 4, 14), (24, 19, 1, 15), (14, 16, 8, 0), (20, 22, 11, 4), (12, 17, 10, 6), (18, 23, 9, 2), (2, 9, 17, 12), (4, 11, 16, 14), (21, 24, 15, 5), (18, 25, 14, 0), (11, 5, 15, 16), (9, 3, 13, 17), (2, 12, 25, 18), (7, 13, 24, 21), (0, 8, 23, 18), (6, 10, 22, 20), (13, 3, 19, 24), (12, 6, 20, 25), (10, 7, 21, 22), (8, 1, 19, 23)])
_uv = me_cube_036.uv_layers.new(name='UVMap')
_uv.uv.foreach_set('vector', [0.5, 0.125, 0.625, 0.125, 0.625, 0.25, 0.5, 0.25, 0.5, 0.375, 0.625, 0.375, 0.625, 0.5, 0.5, 0.5, 0.5, 0.625, 0.625, 0.625, 0.625, 0.75, 0.5, 0.75, 0.5, 0.875, 0.625, 0.875, 0.625, 1.0, 0.5, 1.0, 0.25, 0.625, 0.375, 0.625, 0.375, 0.75, 0.25, 0.75, 0.75, 0.625, 0.875, 0.625, 0.875, 0.75, 0.75, 0.75, 0.375, 0.875, 0.5, 0.875, 0.5, 1.0, 0.375, 1.0, 0.375, 0.625, 0.5, 0.625, 0.5, 0.75, 0.375, 0.75, 0.375, 0.375, 0.5, 0.375, 0.5, 0.5, 0.375, 0.5, 0.375, 0.125, 0.5, 0.125, 0.5, 0.25, 0.375, 0.25, 0.375, 0.25, 0.5, 0.25, 0.5, 0.375, 0.375, 0.375, 0.375, 0.75, 0.5, 0.75, 0.5, 0.875, 0.375, 0.875, 0.625, 0.625, 0.75, 0.625, 0.75, 0.75, 0.625, 0.75, 0.125, 0.625, 0.25, 0.625, 0.25, 0.75, 0.125, 0.75, 0.5, 0.75, 0.625, 0.75, 0.625, 0.875, 0.5, 0.875, 0.5, 0.25, 0.625, 0.25, 0.625, 0.375, 0.5, 0.375, 0.125, 0.5, 0.25, 0.5, 0.25, 0.625, 0.125, 0.625, 0.625, 0.5, 0.75, 0.5, 0.75, 0.625, 0.625, 0.625, 0.375, 0.0, 0.5, 0.0, 0.5, 0.125, 0.375, 0.125, 0.375, 0.5, 0.5, 0.5, 0.5, 0.625, 0.375, 0.625, 0.75, 0.5, 0.875, 0.5, 0.875, 0.625, 0.75, 0.625, 0.25, 0.5, 0.375, 0.5, 0.375, 0.625, 0.25, 0.625, 0.5, 0.5, 0.625, 0.5, 0.625, 0.625, 0.5, 0.625, 0.5, 0.0, 0.625, 0.0, 0.625, 0.125, 0.5, 0.125])
me_cube_036.materials.append(mat_runestone)
me_cube_036.update()
me_cube_037 = bpy.data.meshes.new('Cube.037')
me_cube_037.from_pydata([(-0.5522, -0.5522, -1.05), (-0.7132, -1.0, 0.6491), (-0.5522, 0.5522, -1.05), (-0.7132, 1.0, 0.6491), (0.5522, -0.5522, -1.05), (0.6718, -1.0, 0.6922), (0.5522, 0.5522, -1.05), (0.6718, 1.0, 0.6922), (-0.8334, -1.0, 0.2659), (-0.8334, 1.0, 0.2659), (0.9302, 1.0, 0.2803), (0.9302, -1.0, 0.2803), (0.0, 0.6706, -1.05), (0.0, 1.214, 0.788), (0.0, -0.6706, -1.05), (0.0, -1.214, 0.8248), (0.0, -1.214, 0.3449), (0.0, 1.214, 0.3449), (-0.6192, 0.0, -1.05), (-0.8308, 0.0, 0.8216), (0.6192, 0.0, -1.05), (0.8308, 0.0, 0.8216), (1.4, 0.0, 0.3449), (-1.4, 0.0, 0.3449), (0.0, 0.0, 1.0), (0.0, 0.0, -1.05)], [], [(23, 19, 3, 9), (17, 13, 7, 10), (22, 21, 5, 11), (16, 15, 1, 8), (25, 20, 4, 14), (24, 19, 1, 15), (14, 16, 8, 0), (20, 22, 11, 4), (12, 17, 10, 6), (18, 23, 9, 2), (2, 9, 17, 12), (4, 11, 16, 14), (21, 24, 15, 5), (18, 25, 14, 0), (11, 5, 15, 16), (9, 3, 13, 17), (2, 12, 25, 18), (7, 13, 24, 21), (0, 8, 23, 18), (6, 10, 22, 20), (13, 3, 19, 24), (12, 6, 20, 25), (10, 7, 21, 22), (8, 1, 19, 23)])
_uv = me_cube_037.uv_layers.new(name='UVMap')
_uv.uv.foreach_set('vector', [0.5, 0.125, 0.625, 0.125, 0.625, 0.25, 0.5, 0.25, 0.5, 0.375, 0.625, 0.375, 0.625, 0.5, 0.5, 0.5, 0.5, 0.625, 0.625, 0.625, 0.625, 0.75, 0.5, 0.75, 0.5, 0.875, 0.625, 0.875, 0.625, 1.0, 0.5, 1.0, 0.25, 0.625, 0.375, 0.625, 0.375, 0.75, 0.25, 0.75, 0.75, 0.625, 0.875, 0.625, 0.875, 0.75, 0.75, 0.75, 0.375, 0.875, 0.5, 0.875, 0.5, 1.0, 0.375, 1.0, 0.375, 0.625, 0.5, 0.625, 0.5, 0.75, 0.375, 0.75, 0.375, 0.375, 0.5, 0.375, 0.5, 0.5, 0.375, 0.5, 0.375, 0.125, 0.5, 0.125, 0.5, 0.25, 0.375, 0.25, 0.375, 0.25, 0.5, 0.25, 0.5, 0.375, 0.375, 0.375, 0.375, 0.75, 0.5, 0.75, 0.5, 0.875, 0.375, 0.875, 0.625, 0.625, 0.75, 0.625, 0.75, 0.75, 0.625, 0.75, 0.125, 0.625, 0.25, 0.625, 0.25, 0.75, 0.125, 0.75, 0.5, 0.75, 0.625, 0.75, 0.625, 0.875, 0.5, 0.875, 0.5, 0.25, 0.625, 0.25, 0.625, 0.375, 0.5, 0.375, 0.125, 0.5, 0.25, 0.5, 0.25, 0.625, 0.125, 0.625, 0.625, 0.5, 0.75, 0.5, 0.75, 0.625, 0.625, 0.625, 0.375, 0.0, 0.5, 0.0, 0.5, 0.125, 0.375, 0.125, 0.375, 0.5, 0.5, 0.5, 0.5, 0.625, 0.375, 0.625, 0.75, 0.5, 0.875, 0.5, 0.875, 0.625, 0.75, 0.625, 0.25, 0.5, 0.375, 0.5, 0.375, 0.625, 0.25, 0.625, 0.5, 0.5, 0.625, 0.5, 0.625, 0.625, 0.5, 0.625, 0.5, 0.0, 0.625, 0.0, 0.625, 0.125, 0.5, 0.125])
me_cube_037.materials.append(mat_runestone)
me_cube_037.update()
me_cube_038 = bpy.data.meshes.new('Cube.038')
me_cube_038.from_pydata([(-0.5522, -0.5522, -1.05), (-0.7132, -1.0, 0.6491), (-0.5522, 0.5522, -1.05), (-0.7132, 1.0, 0.6491), (0.5522, -0.5522, -1.05), (0.6718, -1.0, 0.6922), (0.5522, 0.5522, -1.05), (0.6718, 1.0, 0.6922), (-0.8334, -1.0, 0.2659), (-0.8334, 1.0, 0.2659), (0.9302, 1.0, 0.2803), (0.9302, -1.0, 0.2803), (0.0, 0.6706, -1.05), (0.0, 1.214, 0.788), (0.0, -0.6706, -1.05), (0.0, -1.214, 0.8248), (0.0, -1.214, 0.3449), (0.0, 1.214, 0.3449), (-0.6192, 0.0, -1.05), (-0.8308, 0.0, 0.8216), (0.6192, 0.0, -1.05), (0.8308, 0.0, 0.8216), (1.4, 0.0, 0.3449), (-1.4, 0.0, 0.3449), (0.0, 0.0, 1.0), (0.0, 0.0, -1.05)], [], [(23, 19, 3, 9), (17, 13, 7, 10), (22, 21, 5, 11), (16, 15, 1, 8), (25, 20, 4, 14), (24, 19, 1, 15), (14, 16, 8, 0), (20, 22, 11, 4), (12, 17, 10, 6), (18, 23, 9, 2), (2, 9, 17, 12), (4, 11, 16, 14), (21, 24, 15, 5), (18, 25, 14, 0), (11, 5, 15, 16), (9, 3, 13, 17), (2, 12, 25, 18), (7, 13, 24, 21), (0, 8, 23, 18), (6, 10, 22, 20), (13, 3, 19, 24), (12, 6, 20, 25), (10, 7, 21, 22), (8, 1, 19, 23)])
_uv = me_cube_038.uv_layers.new(name='UVMap')
_uv.uv.foreach_set('vector', [0.5, 0.125, 0.625, 0.125, 0.625, 0.25, 0.5, 0.25, 0.5, 0.375, 0.625, 0.375, 0.625, 0.5, 0.5, 0.5, 0.5, 0.625, 0.625, 0.625, 0.625, 0.75, 0.5, 0.75, 0.5, 0.875, 0.625, 0.875, 0.625, 1.0, 0.5, 1.0, 0.25, 0.625, 0.375, 0.625, 0.375, 0.75, 0.25, 0.75, 0.75, 0.625, 0.875, 0.625, 0.875, 0.75, 0.75, 0.75, 0.375, 0.875, 0.5, 0.875, 0.5, 1.0, 0.375, 1.0, 0.375, 0.625, 0.5, 0.625, 0.5, 0.75, 0.375, 0.75, 0.375, 0.375, 0.5, 0.375, 0.5, 0.5, 0.375, 0.5, 0.375, 0.125, 0.5, 0.125, 0.5, 0.25, 0.375, 0.25, 0.375, 0.25, 0.5, 0.25, 0.5, 0.375, 0.375, 0.375, 0.375, 0.75, 0.5, 0.75, 0.5, 0.875, 0.375, 0.875, 0.625, 0.625, 0.75, 0.625, 0.75, 0.75, 0.625, 0.75, 0.125, 0.625, 0.25, 0.625, 0.25, 0.75, 0.125, 0.75, 0.5, 0.75, 0.625, 0.75, 0.625, 0.875, 0.5, 0.875, 0.5, 0.25, 0.625, 0.25, 0.625, 0.375, 0.5, 0.375, 0.125, 0.5, 0.25, 0.5, 0.25, 0.625, 0.125, 0.625, 0.625, 0.5, 0.75, 0.5, 0.75, 0.625, 0.625, 0.625, 0.375, 0.0, 0.5, 0.0, 0.5, 0.125, 0.375, 0.125, 0.375, 0.5, 0.5, 0.5, 0.5, 0.625, 0.375, 0.625, 0.75, 0.5, 0.875, 0.5, 0.875, 0.625, 0.75, 0.625, 0.25, 0.5, 0.375, 0.5, 0.375, 0.625, 0.25, 0.625, 0.5, 0.5, 0.625, 0.5, 0.625, 0.625, 0.5, 0.625, 0.5, 0.0, 0.625, 0.0, 0.625, 0.125, 0.5, 0.125])
me_cube_038.materials.append(mat_runestone)
me_cube_038.update()
me_cube_039 = bpy.data.meshes.new('Cube.039')
me_cube_039.from_pydata([(-0.5522, -0.5522, -1.05), (-0.7132, -1.0, 0.6491), (-0.5522, 0.5522, -1.05), (-0.7132, 1.0, 0.6491), (0.5522, -0.5522, -1.05), (0.6718, -1.0, 0.6922), (0.5522, 0.5522, -1.05), (0.6718, 1.0, 0.6922), (-0.8334, -1.0, 0.2659), (-0.8334, 1.0, 0.2659), (0.9302, 1.0, 0.2803), (0.9302, -1.0, 0.2803), (0.0, 0.6706, -1.05), (0.0, 1.214, 0.788), (0.0, -0.6706, -1.05), (0.0, -1.214, 0.8248), (0.0, -1.214, 0.3449), (0.0, 1.214, 0.3449), (-0.6192, 0.0, -1.05), (-0.8308, 0.0, 0.8216), (0.6192, 0.0, -1.05), (0.8308, 0.0, 0.8216), (1.4, 0.0, 0.3449), (-1.4, 0.0, 0.3449), (0.0, 0.0, 1.0), (0.0, 0.0, -1.05)], [], [(23, 19, 3, 9), (17, 13, 7, 10), (22, 21, 5, 11), (16, 15, 1, 8), (25, 20, 4, 14), (24, 19, 1, 15), (14, 16, 8, 0), (20, 22, 11, 4), (12, 17, 10, 6), (18, 23, 9, 2), (2, 9, 17, 12), (4, 11, 16, 14), (21, 24, 15, 5), (18, 25, 14, 0), (11, 5, 15, 16), (9, 3, 13, 17), (2, 12, 25, 18), (7, 13, 24, 21), (0, 8, 23, 18), (6, 10, 22, 20), (13, 3, 19, 24), (12, 6, 20, 25), (10, 7, 21, 22), (8, 1, 19, 23)])
_uv = me_cube_039.uv_layers.new(name='UVMap')
_uv.uv.foreach_set('vector', [0.5, 0.125, 0.625, 0.125, 0.625, 0.25, 0.5, 0.25, 0.5, 0.375, 0.625, 0.375, 0.625, 0.5, 0.5, 0.5, 0.5, 0.625, 0.625, 0.625, 0.625, 0.75, 0.5, 0.75, 0.5, 0.875, 0.625, 0.875, 0.625, 1.0, 0.5, 1.0, 0.25, 0.625, 0.375, 0.625, 0.375, 0.75, 0.25, 0.75, 0.75, 0.625, 0.875, 0.625, 0.875, 0.75, 0.75, 0.75, 0.375, 0.875, 0.5, 0.875, 0.5, 1.0, 0.375, 1.0, 0.375, 0.625, 0.5, 0.625, 0.5, 0.75, 0.375, 0.75, 0.375, 0.375, 0.5, 0.375, 0.5, 0.5, 0.375, 0.5, 0.375, 0.125, 0.5, 0.125, 0.5, 0.25, 0.375, 0.25, 0.375, 0.25, 0.5, 0.25, 0.5, 0.375, 0.375, 0.375, 0.375, 0.75, 0.5, 0.75, 0.5, 0.875, 0.375, 0.875, 0.625, 0.625, 0.75, 0.625, 0.75, 0.75, 0.625, 0.75, 0.125, 0.625, 0.25, 0.625, 0.25, 0.75, 0.125, 0.75, 0.5, 0.75, 0.625, 0.75, 0.625, 0.875, 0.5, 0.875, 0.5, 0.25, 0.625, 0.25, 0.625, 0.375, 0.5, 0.375, 0.125, 0.5, 0.25, 0.5, 0.25, 0.625, 0.125, 0.625, 0.625, 0.5, 0.75, 0.5, 0.75, 0.625, 0.625, 0.625, 0.375, 0.0, 0.5, 0.0, 0.5, 0.125, 0.375, 0.125, 0.375, 0.5, 0.5, 0.5, 0.5, 0.625, 0.375, 0.625, 0.75, 0.5, 0.875, 0.5, 0.875, 0.625, 0.75, 0.625, 0.25, 0.5, 0.375, 0.5, 0.375, 0.625, 0.25, 0.625, 0.5, 0.5, 0.625, 0.5, 0.625, 0.625, 0.5, 0.625, 0.5, 0.0, 0.625, 0.0, 0.625, 0.125, 0.5, 0.125])
me_cube_039.materials.append(mat_runestone)
me_cube_039.update()

# ---- objects
ob_middle = bpy.data.objects.new('Middle', me_cube_003)
ob_maxjumpheight = bpy.data.objects.new('MaxJumpHeight', me_cube_004)
ob_playerheight = bpy.data.objects.new('PlayerHeight', me_cube_009)
ob_cube = bpy.data.objects.new('Cube', me_cube_023)
ob_cube_001 = bpy.data.objects.new('Cube.001', me_cube_024)
ob_cube_002 = bpy.data.objects.new('Cube.002', me_cube_012)
ob_cube_003 = bpy.data.objects.new('Cube.003', me_cube_013)
ob_cube_004 = bpy.data.objects.new('Cube.004', me_cube_014)
ob_cube_005 = bpy.data.objects.new('Cube.005', me_cube_015)
ob_cube_006 = bpy.data.objects.new('Cube.006', me_cube_016)
ob_cube_007 = bpy.data.objects.new('Cube.007', me_cube_025)
ob_cube_008 = bpy.data.objects.new('Cube.008', me_cube_018)
ob_cube_009 = bpy.data.objects.new('Cube.009', me_cube_019)
ob_cube_010 = bpy.data.objects.new('Cube.010', me_cube_020)
ob_cube_011 = bpy.data.objects.new('Cube.011', me_cube_021)
ob_cube_012 = bpy.data.objects.new('Cube.012', me_cube_022)
ob_circle = bpy.data.objects.new('Circle', me_circle_013)
ob_cube_025 = bpy.data.objects.new('Cube.025', me_cube_030)
ob_cube_026 = bpy.data.objects.new('Cube.026', me_cube_030)
ob_cube_027 = bpy.data.objects.new('Cube.027', me_cube_030)
ob_cube_028 = bpy.data.objects.new('Cube.028', me_cube_030)
ob_cube_029 = bpy.data.objects.new('Cube.029', me_cube_030)
ob_cube_030 = bpy.data.objects.new('Cube.030', me_cube_030)
ob_cube_031 = bpy.data.objects.new('Cube.031', me_cube_030)
ob_cube_032 = bpy.data.objects.new('Cube.032', me_cube_030)
ob_cube_033 = bpy.data.objects.new('Cube.033', me_cube_030)
ob_cube_013 = bpy.data.objects.new('Cube.013', me_cube_033)
ob_cube_014 = bpy.data.objects.new('Cube.014', me_cube_033)
ob_cube_015 = bpy.data.objects.new('Cube.015', me_cube_033)
ob_cube_034 = bpy.data.objects.new('Cube.034', me_cube_033)
ob_cube_035 = bpy.data.objects.new('Cube.035', me_cube_033)
ob_cube_036 = bpy.data.objects.new('Cube.036', me_cube_033)
ob_cube_037 = bpy.data.objects.new('Cube.037', me_cube_033)
ob_cube_038 = bpy.data.objects.new('Cube.038', me_cube_033)
ob_cube_039 = bpy.data.objects.new('Cube.039', me_cube_033)
ob_cube_016 = bpy.data.objects.new('Cube.016', me_cube_034)
ob_cube_017 = bpy.data.objects.new('Cube.017', me_cube_034)
ob_cube_018 = bpy.data.objects.new('Cube.018', me_cube_034)
ob_cube_019 = bpy.data.objects.new('Cube.019', me_cube_034)
ob_cube_020 = bpy.data.objects.new('Cube.020', me_cube_034)
ob_cube_021 = bpy.data.objects.new('Cube.021', me_cube_034)
ob_cube_022 = bpy.data.objects.new('Cube.022', me_cube_034)
ob_cube_023 = bpy.data.objects.new('Cube.023', me_cube_034)
ob_cube_024 = bpy.data.objects.new('Cube.024', me_cube_034)
ob_cube_040 = bpy.data.objects.new('Cube.040', me_cube_035)
ob_cube_041 = bpy.data.objects.new('Cube.041', me_cube_035)
ob_cube_042 = bpy.data.objects.new('Cube.042', me_cube_035)
ob_cube_043 = bpy.data.objects.new('Cube.043', me_cube_035)
ob_cube_044 = bpy.data.objects.new('Cube.044', me_cube_035)
ob_cube_045 = bpy.data.objects.new('Cube.045', me_cube_035)
ob_cube_046 = bpy.data.objects.new('Cube.046', me_cube_035)
ob_cube_047 = bpy.data.objects.new('Cube.047', me_cube_035)
ob_cube_048 = bpy.data.objects.new('Cube.048', me_cube_035)
ob_cube_049 = bpy.data.objects.new('Cube.049', me_cube_036)
ob_cube_050 = bpy.data.objects.new('Cube.050', me_cube_036)
ob_cube_051 = bpy.data.objects.new('Cube.051', me_cube_036)
ob_cube_052 = bpy.data.objects.new('Cube.052', me_cube_036)
ob_cube_053 = bpy.data.objects.new('Cube.053', me_cube_037)
ob_cube_054 = bpy.data.objects.new('Cube.054', me_cube_037)
ob_cube_055 = bpy.data.objects.new('Cube.055', me_cube_037)
ob_cube_056 = bpy.data.objects.new('Cube.056', me_cube_037)
ob_cube_057 = bpy.data.objects.new('Cube.057', me_cube_038)
ob_cube_058 = bpy.data.objects.new('Cube.058', me_cube_038)
ob_cube_059 = bpy.data.objects.new('Cube.059', me_cube_038)
ob_cube_060 = bpy.data.objects.new('Cube.060', me_cube_038)
ob_cube_061 = bpy.data.objects.new('Cube.061', me_cube_039)
ob_cube_062 = bpy.data.objects.new('Cube.062', me_cube_039)
ob_cube_063 = bpy.data.objects.new('Cube.063', me_cube_039)
ob_cube_064 = bpy.data.objects.new('Cube.064', me_cube_039)

# ---- transforms, parenting, visibility, modifiers, constraints
ob_middle.location = (1.331, -0.02129, 1.5)
ob_middle.rotation_euler = (0.0, -0.0, -1.571)
ob_middle.scale = (0.1639, 0.364, 1.5)
ob_maxjumpheight.location = (2.765, -0.02129, 2.0)
ob_maxjumpheight.rotation_euler = (0.0, -0.0, -1.571)
ob_maxjumpheight.scale = (0.1639, 0.364, 2.0)
ob_playerheight.location = (-0.1176, -0.02129, 1.0)
ob_playerheight.rotation_euler = (0.0, -0.0, -1.571)
ob_playerheight.scale = (0.1639, 0.364, 1.0)
ob_cube.location = (0.1696, -0.3362, -1.045)
ob_cube.rotation_euler = (0.0, -0.0, 1.571)
ob_cube.scale = (7.251, 7.945, 1.0)
ob_cube_001.location = (0.3948, -85.88, 15.07)
ob_cube_001.rotation_euler = (0.0, -0.0, 1.571)
ob_cube_001.scale = (7.251, 7.945, 1.0)
ob_cube_002.location = (6.383, 1.437, 2.031)
ob_cube_002.rotation_euler = (-0.08731, -0.1381, 5.112)
ob_cube_002.scale = (1.393, 0.9271, 2.681)
ob_cube_003.location = (6.383, -4.205, 2.611)
ob_cube_003.rotation_euler = (-0.1112, 0.1458, 4.434)
ob_cube_003.scale = (1.393, 0.9271, 2.681)
ob_cube_004.location = (-5.452, 1.196, 2.736)
ob_cube_004.rotation_euler = (0.04217, -0.04459, 7.6)
ob_cube_004.scale = (1.393, 0.9271, 2.681)
ob_cube_005.location = (-5.417, -4.48, 2.725)
ob_cube_005.rotation_euler = (-0.08525, 0.03955, 8.034)
ob_cube_005.scale = (1.393, 0.9271, 2.681)
ob_cube_006.location = (0.4654, 5.118, 2.714)
ob_cube_006.rotation_euler = (-0.08204, 0.01404, 6.361)
ob_cube_006.scale = (1.393, 0.9271, 2.681)
ob_cube_007.location = (0.4863, -20.26, 0.0)
ob_cube_007.instance_type = 'FACES'
_m = ob_cube_007.modifiers.new('Mirror', 'MIRROR')
ob_cube_008.location = (-5.955, -87.18, 17.84)
ob_cube_008.rotation_euler = (-0.08731, -0.1381, 8.253)
ob_cube_008.scale = (1.393, 0.9271, 2.681)
ob_cube_009.location = (-5.955, -81.54, 18.42)
ob_cube_009.rotation_euler = (-0.1112, 0.1458, 7.575)
ob_cube_009.scale = (1.393, 0.9271, 2.681)
ob_cube_010.location = (5.88, -86.94, 18.55)
ob_cube_010.rotation_euler = (0.04217, -0.04459, 10.74)
ob_cube_010.scale = (1.393, 0.9271, 2.681)
ob_cube_011.location = (5.845, -81.26, 18.54)
ob_cube_011.rotation_euler = (-0.08525, 0.03955, 11.18)
ob_cube_011.scale = (1.393, 0.9271, 2.681)
ob_cube_012.location = (-0.0375, -90.86, 18.53)
ob_cube_012.rotation_euler = (-0.08204, 0.01404, 9.502)
ob_cube_012.scale = (1.393, 0.9271, 2.681)
ob_circle.location = (0.0, -84.64, 15.41)
ob_circle.scale = (0.06998, 0.06998, 0.4282)
ob_cube_025.location = (139.9, -116.5, 11.31)
ob_cube_025.rotation_euler = (-0.5924, 0.6664, -3.2)
ob_cube_025.scale = (3.769, 2.508, 7.251)
ob_cube_026.location = (99.06, -128.8, 3.089)
ob_cube_026.rotation_euler = (2.277, -0.122, -0.09061)
ob_cube_026.scale = (2.568, 1.709, 4.941)
ob_cube_027.location = (105.4, -13.52, -8.299)
ob_cube_027.rotation_euler = (0.09428, 0.3367, -4.133)
ob_cube_027.scale = (4.214, 2.804, 8.107)
ob_cube_028.location = (129.3, -20.02, -0.6619)
ob_cube_028.rotation_euler = (-2.226, -0.04419, 0.7857)
ob_cube_028.scale = (2.968, 1.975, 5.71)
ob_cube_029.location = (106.7, 19.53, 11.31)
ob_cube_029.rotation_euler = (-0.3036, 0.7743, -2.497)
ob_cube_029.scale = (4.051, 2.696, 7.794)
ob_cube_030.location = (121.9, -44.5, 15.22)
ob_cube_030.rotation_euler = (-1.075, 0.6344, -1.42)
ob_cube_030.scale = (4.304, 2.864, 8.281)
ob_cube_031.location = (131.6, -89.38, -8.299)
ob_cube_031.rotation_euler = (0.7321, -0.3688, -0.8498)
ob_cube_031.scale = (3.081, 2.05, 5.928)
ob_cube_032.location = (104.2, -77.76, -0.6619)
ob_cube_032.rotation_euler = (-1.848, -1.988, -2.06)
ob_cube_032.scale = (3.125, 2.079, 6.012)
ob_cube_033.location = (135.4, -66.86, 11.31)
ob_cube_033.rotation_euler = (2.113, 1.958, -1.861)
ob_cube_033.scale = (3.178, 2.114, 6.113)
ob_cube_013.location = (110.0, -116.5, 65.6)
ob_cube_013.rotation_euler = (-0.6271, 0.9944, -3.226)
ob_cube_013.scale = (3.769, 2.508, 7.251)
ob_cube_014.location = (74.01, -128.8, 44.62)
ob_cube_014.rotation_euler = (2.309, -0.4494, -0.09988)
ob_cube_014.scale = (2.568, 1.709, 4.941)
ob_cube_015.location = (83.68, -32.76, 45.74)
ob_cube_015.rotation_euler = (-0.3505, 0.2283, -4.309)
ob_cube_015.scale = (4.214, 2.804, 8.107)
ob_cube_034.location = (103.9, -13.67, 61.48)
ob_cube_034.rotation_euler = (-2.238, -0.4842, 0.7392)
ob_cube_034.scale = (2.968, 1.975, 5.71)
ob_cube_035.location = (78.62, 19.53, 54.88)
ob_cube_035.rotation_euler = (0.06946, 1.009, -2.203)
ob_cube_035.scale = (4.051, 2.696, 7.794)
ob_cube_036.location = (95.59, 5.194, 40.27)
ob_cube_036.rotation_euler = (-0.5362, 0.8224, -1.105)
ob_cube_036.scale = (4.304, 2.864, 8.281)
ob_cube_037.location = (108.5, -100.3, 46.87)
ob_cube_037.rotation_euler = (1.025, -0.5705, -0.9836)
ob_cube_037.scale = (3.081, 2.05, 5.928)
ob_cube_038.location = (80.06, -87.38, 28.92)
ob_cube_038.rotation_euler = (-2.71, -1.956, -1.259)
ob_cube_038.scale = (3.125, 2.079, 6.012)
ob_cube_039.location = (105.7, -66.86, 64.12)
ob_cube_039.rotation_euler = (1.503, 2.141, -2.408)
ob_cube_039.scale = (3.178, 2.114, 6.113)
ob_cube_016.location = (-156.1, 7.599, 11.31)
ob_cube_016.rotation_euler = (-0.5924, 0.6664, -6.342)
ob_cube_016.scale = (3.769, 2.508, 7.251)
ob_cube_017.location = (-115.2, 19.87, 3.089)
ob_cube_017.rotation_euler = (2.277, -0.122, -3.232)
ob_cube_017.scale = (2.568, 1.709, 4.941)
ob_cube_018.location = (-121.5, -95.4, -8.299)
ob_cube_018.rotation_euler = (0.09428, 0.3367, -7.275)
ob_cube_018.scale = (4.214, 2.804, 8.107)
ob_cube_019.location = (-145.5, -88.9, -0.6619)
ob_cube_019.rotation_euler = (-2.226, -0.04419, -2.356)
ob_cube_019.scale = (2.968, 1.975, 5.71)
ob_cube_020.location = (-122.9, -128.4, 11.31)
ob_cube_020.rotation_euler = (-0.3036, 0.7743, -5.638)
ob_cube_020.scale = (4.051, 2.696, 7.794)
ob_cube_021.location = (-138.0, -64.42, 15.22)
ob_cube_021.rotation_euler = (-1.075, 0.6344, -4.562)
ob_cube_021.scale = (4.304, 2.864, 8.281)
ob_cube_022.location = (-147.7, -19.54, -8.299)
ob_cube_022.rotation_euler = (0.7321, -0.3688, -3.991)
ob_cube_022.scale = (3.081, 2.05, 5.928)
ob_cube_023.location = (-120.3, -31.16, -0.6619)
ob_cube_023.rotation_euler = (-1.848, -1.988, -5.202)
ob_cube_023.scale = (3.125, 2.079, 6.012)
ob_cube_024.location = (-151.5, -42.06, 11.31)
ob_cube_024.rotation_euler = (2.113, 1.958, -5.003)
ob_cube_024.scale = (3.178, 2.114, 6.113)
ob_cube_040.location = (-126.2, 7.599, 65.6)
ob_cube_040.rotation_euler = (-0.6271, 0.9944, -6.368)
ob_cube_040.scale = (3.769, 2.508, 7.251)
ob_cube_041.location = (-90.15, 19.87, 44.62)
ob_cube_041.rotation_euler = (2.309, -0.4494, -3.241)
ob_cube_041.scale = (2.568, 1.709, 4.941)
ob_cube_042.location = (-99.82, -76.16, 45.74)
ob_cube_042.rotation_euler = (-0.3505, 0.2283, -7.451)
ob_cube_042.scale = (4.214, 2.804, 8.107)
ob_cube_043.location = (-120.0, -95.25, 61.48)
ob_cube_043.rotation_euler = (-2.238, -0.4842, -2.402)
ob_cube_043.scale = (2.968, 1.975, 5.71)
ob_cube_044.location = (-94.75, -128.4, 54.88)
ob_cube_044.rotation_euler = (0.06946, 1.009, -5.345)
ob_cube_044.scale = (4.051, 2.696, 7.794)
ob_cube_045.location = (-111.7, -114.1, 40.27)
ob_cube_045.rotation_euler = (-0.5362, 0.8224, -4.247)
ob_cube_045.scale = (4.304, 2.864, 8.281)
ob_cube_046.location = (-124.6, -8.665, 46.87)
ob_cube_046.rotation_euler = (1.025, -0.5705, -4.125)
ob_cube_046.scale = (3.081, 2.05, 5.928)
ob_cube_047.location = (-96.19, -21.54, 28.92)
ob_cube_047.rotation_euler = (-2.71, -1.956, -4.401)
ob_cube_047.scale = (3.125, 2.079, 6.012)
ob_cube_048.location = (-121.8, -42.06, 64.12)
ob_cube_048.rotation_euler = (1.503, 2.141, -5.55)
ob_cube_048.scale = (3.178, 2.114, 6.113)
ob_cube_049.location = (-5.811, 82.8, -8.299)
ob_cube_049.rotation_euler = (0.09428, 0.3367, -2.831)
ob_cube_049.scale = (4.214, 2.804, 8.107)
ob_cube_050.location = (6.807, 104.2, -0.6619)
ob_cube_050.rotation_euler = (-2.226, -0.04419, 2.088)
ob_cube_050.scale = (2.968, 1.975, 5.71)
ob_cube_051.location = (-37.32, 92.87, 11.31)
ob_cube_051.rotation_euler = (-0.3036, 0.7743, -1.195)
ob_cube_051.scale = (4.051, 2.696, 7.794)
ob_cube_052.location = (28.43, 90.46, 15.22)
ob_cube_052.rotation_euler = (-1.075, 0.6344, -0.1183)
ob_cube_052.scale = (4.304, 2.864, 8.281)
ob_cube_053.location = (6.975, 56.77, 45.74)
ob_cube_053.rotation_euler = (-0.3505, 0.2283, -3.007)
ob_cube_053.scale = (4.214, 2.804, 8.107)
ob_cube_054.location = (-6.069, 81.3, 61.48)
ob_cube_054.rotation_euler = (-2.238, -0.4842, 2.041)
ob_cube_054.scale = (2.968, 1.975, 5.71)
ob_cube_055.location = (-44.78, 65.77, 54.88)
ob_cube_055.rotation_euler = (0.06946, 1.009, -0.901)
ob_cube_055.scale = (4.051, 2.696, 7.794)
ob_cube_056.location = (-26.45, 78.32, 40.27)
ob_cube_056.rotation_euler = (-0.5362, 0.8224, 0.1972)
ob_cube_056.scale = (4.304, 2.864, 8.281)
ob_cube_057.location = (-9.562, -160.6, -8.299)
ob_cube_057.rotation_euler = (0.09428, 0.3367, -5.973)
ob_cube_057.scale = (4.214, 2.804, 8.107)
ob_cube_058.location = (-22.18, -181.9, -0.6619)
ob_cube_058.rotation_euler = (-2.226, -0.04419, -1.054)
ob_cube_058.scale = (2.968, 1.975, 5.71)
ob_cube_059.location = (21.94, -170.6, 11.31)
ob_cube_059.rotation_euler = (-0.3036, 0.7743, -4.336)
ob_cube_059.scale = (4.051, 2.696, 7.794)
ob_cube_060.location = (-43.8, -168.2, 15.22)
ob_cube_060.rotation_euler = (-1.075, 0.6344, -3.26)
ob_cube_060.scale = (4.304, 2.864, 8.281)
ob_cube_061.location = (-22.35, -134.5, 45.74)
ob_cube_061.rotation_euler = (-0.3505, 0.2283, -6.149)
ob_cube_061.scale = (4.214, 2.804, 8.107)
ob_cube_062.location = (-9.304, -159.1, 61.48)
ob_cube_062.rotation_euler = (-2.238, -0.4842, -1.1)
ob_cube_062.scale = (2.968, 1.975, 5.71)
ob_cube_063.location = (29.41, -143.5, 54.88)
ob_cube_063.rotation_euler = (0.06946, 1.009, -4.043)
ob_cube_063.scale = (4.051, 2.696, 7.794)
ob_cube_064.location = (11.08, -156.1, 40.27)
ob_cube_064.rotation_euler = (-0.5362, 0.8224, -2.944)
ob_cube_064.scale = (4.304, 2.864, 8.281)

# ---- collection membership
col_helpers.objects.link(ob_middle)
col_helpers.objects.link(ob_maxjumpheight)
col_helpers.objects.link(ob_playerheight)
col_map.objects.link(ob_cube)
col_map.objects.link(ob_cube_001)
col_map.objects.link(ob_cube_002)
col_map.objects.link(ob_cube_003)
col_map.objects.link(ob_cube_004)
col_map.objects.link(ob_cube_005)
col_map.objects.link(ob_cube_006)
col_map.objects.link(ob_cube_007)
col_map.objects.link(ob_cube_008)
col_map.objects.link(ob_cube_009)
col_map.objects.link(ob_cube_010)
col_map.objects.link(ob_cube_011)
col_map.objects.link(ob_cube_012)
col_map.objects.link(ob_circle)
col_floating_rocks.objects.link(ob_cube_025)
col_floating_rocks.objects.link(ob_cube_026)
col_floating_rocks.objects.link(ob_cube_027)
col_floating_rocks.objects.link(ob_cube_028)
col_floating_rocks.objects.link(ob_cube_029)
col_floating_rocks.objects.link(ob_cube_030)
col_floating_rocks.objects.link(ob_cube_031)
col_floating_rocks.objects.link(ob_cube_032)
col_floating_rocks.objects.link(ob_cube_033)
col_floating_rocks.objects.link(ob_cube_013)
col_floating_rocks.objects.link(ob_cube_014)
col_floating_rocks.objects.link(ob_cube_015)
col_floating_rocks.objects.link(ob_cube_034)
col_floating_rocks.objects.link(ob_cube_035)
col_floating_rocks.objects.link(ob_cube_036)
col_floating_rocks.objects.link(ob_cube_037)
col_floating_rocks.objects.link(ob_cube_038)
col_floating_rocks.objects.link(ob_cube_039)
col_floating_rocks.objects.link(ob_cube_016)
col_floating_rocks.objects.link(ob_cube_017)
col_floating_rocks.objects.link(ob_cube_018)
col_floating_rocks.objects.link(ob_cube_019)
col_floating_rocks.objects.link(ob_cube_020)
col_floating_rocks.objects.link(ob_cube_021)
col_floating_rocks.objects.link(ob_cube_022)
col_floating_rocks.objects.link(ob_cube_023)
col_floating_rocks.objects.link(ob_cube_024)
col_floating_rocks.objects.link(ob_cube_040)
col_floating_rocks.objects.link(ob_cube_041)
col_floating_rocks.objects.link(ob_cube_042)
col_floating_rocks.objects.link(ob_cube_043)
col_floating_rocks.objects.link(ob_cube_044)
col_floating_rocks.objects.link(ob_cube_045)
col_floating_rocks.objects.link(ob_cube_046)
col_floating_rocks.objects.link(ob_cube_047)
col_floating_rocks.objects.link(ob_cube_048)
col_floating_rocks.objects.link(ob_cube_049)
col_floating_rocks.objects.link(ob_cube_050)
col_floating_rocks.objects.link(ob_cube_051)
col_floating_rocks.objects.link(ob_cube_052)
col_floating_rocks.objects.link(ob_cube_053)
col_floating_rocks.objects.link(ob_cube_054)
col_floating_rocks.objects.link(ob_cube_055)
col_floating_rocks.objects.link(ob_cube_056)
col_floating_rocks.objects.link(ob_cube_057)
col_floating_rocks.objects.link(ob_cube_058)
col_floating_rocks.objects.link(ob_cube_059)
col_floating_rocks.objects.link(ob_cube_060)
col_floating_rocks.objects.link(ob_cube_061)
col_floating_rocks.objects.link(ob_cube_062)
col_floating_rocks.objects.link(ob_cube_063)
col_floating_rocks.objects.link(ob_cube_064)
def _layer_coll(name, lc=None):
    lc = lc or bpy.context.view_layer.layer_collection
    for c in lc.children:
        if c.name == name: return c
        r = _layer_coll(name, c)
        if r: return r
_layer_coll('Helpers').exclude = True

# ---- scene / render settings (as saved in the file)
scene.frame_start = 1; scene.frame_end = 250; scene.frame_set(1)
scene.render.engine = 'BLENDER_EEVEE_NEXT'
scene.cycles.sampling_pattern = 'TABULATED_SOBOL'
bpy.context.view_layer.update()

# ---- added for rendering (the .blend has no active camera and no usable light): camera, sun
cam_auto = bpy.data.cameras.new('AutoCamera')
cam_auto.lens = 50.0
cam_auto.sensor_width = 36.0
cam_auto.clip_end = 7996.08
ob_auto_camera = bpy.data.objects.new('AutoCamera', cam_auto)
scene.collection.objects.link(ob_auto_camera)
ob_auto_camera.location = (447.552, -585.624, 462.222)
ob_auto_camera.rotation_euler = (1.09748, -7.21219e-08, 0.694738)
scene.camera = ob_auto_camera
light_auto_sun = bpy.data.lights.new('AutoSun', 'SUN')
light_auto_sun.energy = 3.0
light_auto_sun.angle = 0.0523599
ob_auto_sun = bpy.data.objects.new('AutoSun', light_auto_sun)
scene.collection.objects.link(ob_auto_sun)
ob_auto_sun.rotation_euler = (0.872665, 0.174533, 0.523599)
bpy.context.view_layer.update()
